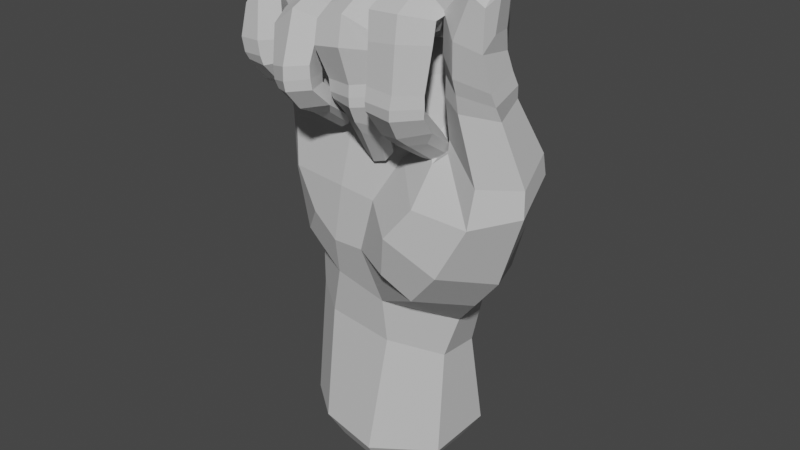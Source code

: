 # Source: Handshape_1.blend  (saved by Blender 3.6.11; exported with 4.5.12 LTS)
import bpy
from mathutils import Matrix  # noqa: F401  (used for matrix-valued properties, if any)

bpy.ops.wm.read_factory_settings(use_empty=True)
scene = bpy.context.scene
scene.name = 'Scene'

# ---- collections
col_a = bpy.data.collections.new('A/Å'); scene.collection.children.link(col_a)

# ---- materials (node trees are filled in below, after node groups)
mat_material__46_001 = bpy.data.materials.new('Material #46.001')
mat_material__46_001.alpha_threshold = 0.0
mat_material__46_001.use_transparent_shadow = False
mat_material__46_001.diffuse_color = (0.6038, 0.6038, 0.6038, 1.0)
mat_material__46_001.specular_color = (0.9, 0.9, 0.9)
mat_material__46_001.roughness = 0.5
mat_material__46_001.specular_intensity = 0.0

# ---- material node trees

# ---- world
world_world = bpy.data.worlds.new('World'); scene.world = world_world
world_world.use_nodes = True; world_world.node_tree.nodes.clear()
_N = world_world.node_tree.nodes; _L = world_world.node_tree.links
n0 = _N.new('ShaderNodeOutputWorld'); n0.name = 'World Output'; n0.location = (300, 300)
n1 = _N.new('ShaderNodeBackground'); n1.name = 'Background'; n1.location = (10, 300)
n1.inputs[0].default_value = (0.05088, 0.05088, 0.05088, 1.0)
_L.new(n1.outputs[0], n0.inputs[0])
n0.is_active_output = True
world_world.color = (0.05088, 0.05088, 0.05088)
world_world.use_sun_shadow = False
world_world.sun_shadow_jitter_overblur = 0.0

# ---- meshes
me_untitled_001 = bpy.data.meshes.new('Untitled.001')
me_untitled_001.from_pydata([(10.95, 8.197, 50.63), (2.758, 7.141, 69.89), (10.83, 5.973, 70.62), (2.529, 8.645, 50.05), (-5.635, 7.73, 48.61), (-5.044, 5.606, 67.97), (-14.76, 3.671, 63.09), (-13.69, 3.736, 46.33), (15.62, 0.8862, 56.32), (3.933, 9.567, 38.05), (-4.983, 8.619, 36.82), (-13.59, 4.378, 37.24), (24.03, -0.6625, 55.59), (13.43, -4.159, 59.95), (14.88, 1.789, 68.67), (14.15, -4.011, 72.19), (12.67, -11.49, 79.94), (16.29, -11.24, 76.96), (13.31, -11.25, 73.88), (17.87, -0.5236, 58.39), (14.36, -4.268, 60.83), (14.88, -8.739, 58.53), (18.04, -1.203, 61.47), (14.9, -4.61, 62.18), (15.15, -8.876, 60.55), (7.437, -1.277, 77.97), (8.74, -11.83, 79.63), (13.24, -16.41, 77.49), (16.51, -13.56, 76.71), (13.66, -11.1, 75.72), (9.019, -16.42, 77.32), (13.39, -17.06, 74.17), (16.29, -13.83, 73.82), (13.14, -10.84, 73.51), (9.145, -16.78, 73.64), (8.534, -13.3, 73.31), (13.09, -17.27, 68.12), (15.61, -14.38, 67.8), (12.77, -11.72, 68.0), (9.014, -17.05, 68.31), (8.611, -13.18, 68.39), (12.91, -17.52, 66.27), (15.65, -14.38, 66.23), (12.65, -11.9, 66.6), (8.958, -17.28, 66.39), (8.459, -13.46, 66.75), (12.67, -17.29, 64.72), (15.65, -14.49, 64.94), (12.83, -12.06, 65.37), (8.629, -16.83, 64.99), (8.448, -13.68, 65.31), (12.45, -15.65, 62.04), (15.26, -12.33, 62.47), (13.34, -10.62, 63.72), (8.644, -13.92, 61.05), (8.499, -11.43, 63.05), (14.89, -8.431, 59.76), (12.64, -6.939, 60.24), (9.607, -7.824, 59.37), (23.88, -1.145, 58.63), (25.75, -7.751, 56.37), (21.04, -11.42, 56.49), (22.33, -5.183, 66.53), (17.17, -4.148, 67.98), (15.25, -6.995, 66.71), (15.82, -10.72, 66.77), (23.58, -10.13, 65.33), (18.95, -12.37, 65.85), (11.81, 3.612, 77.28), (15.97, 0.4552, 73.52), (7.299, 4.28, 74.27), (5.93, 4.741, 73.83), (-0.8842, 5.212, 73.3), (-2.568, 5.194, 72.03), (-9.034, 4.336, 68.86), (-10.62, 4.371, 68.51), (-18.7, 0.3644, 61.68), (-17.99, 0.7534, 46.3), (7.384, -2.633, 75.05), (9.143, -9.599, 57.99), (12.53, -7.898, 56.45), (13.85, -3.805, 67.9), (14.16, -11.87, 60.67), (12.27, -13.38, 60.39), (10.15, -12.83, 59.72), (10.51, -8.4, 56.71), (14.25, -7.858, 58.06), (10.8, 7.141, 61.97), (-17.82, 0.1789, 54.73), (-14.19, 3.546, 55.7), (-5.836, 6.733, 58.04), (2.652, 8.192, 60.59), (-18.23, -3.131, 61.52), (10.26, -4.355, 73.73), (-6.2, -4.239, 73.23), (7.837, -4.0, 78.01), (12.09, -2.13, 78.59), (16.07, -1.913, 74.94), (14.06, -4.471, 71.74), (11.0, -6.391, 59.94), (10.76, -9.886, 64.37), (10.21, -12.1, 65.35), (10.26, -11.84, 66.58), (10.08, -11.89, 68.19), (10.04, -10.86, 72.99), (10.06, -11.36, 75.55), (9.626, -11.81, 74.18), (11.9, -7.67, 57.39), (7.852, -11.7, 76.17), (8.209, -13.21, 76.57), (10.03, -5.338, 72.26), (7.844, -5.032, 74.35), (7.148, -2.375, 78.29), (7.498, -11.97, 74.74), (3.517, -12.61, 76.87), (3.124, -2.716, 80.94), (6.439, -1.899, 75.2), (6.123, -9.795, 71.12), (-0.5552, -12.67, 75.58), (-1.114, -1.917, 79.51), (-1.488, 1.564, 79.09), (-0.541, -1.414, 76.11), (-0.7588, -1.363, 76.59), (7.752, -14.23, 73.76), (3.891, -15.47, 75.6), (5.611, -11.01, 72.55), (-0.1561, -15.42, 74.25), (0.1177, -10.58, 71.85), (7.51, -13.65, 71.34), (4.199, -16.52, 71.79), (5.375, -10.15, 70.82), (-0.1204, -16.09, 71.1), (7.577, -12.07, 66.95), (4.292, -14.9, 66.7), (5.169, -9.201, 67.28), (0.2782, -14.13, 66.48), (-0.05077, -11.9, 70.54), (0.5295, -10.46, 67.14), (7.491, -12.23, 65.33), (4.25, -14.94, 65.04), (4.961, -9.368, 65.82), (0.3843, -14.05, 64.76), (0.5585, -10.32, 65.57), (7.568, -12.31, 63.93), (4.117, -14.71, 63.68), (5.309, -9.381, 64.46), (0.2441, -13.41, 63.62), (0.7346, -10.25, 64.24), (7.279, -10.95, 60.39), (3.671, -13.27, 61.25), (6.032, -8.772, 60.97), (0.2473, -11.17, 60.95), (0.9606, -8.733, 61.59), (4.455, -6.469, 56.99), (5.943, -8.526, 56.23), (0.0838, -8.335, 56.84), (1.202, -6.645, 57.36), (2.935, -5.588, 56.93), (3.87, -7.347, 61.73), (2.769, -9.013, 64.48), (2.634, -9.007, 65.75), (2.504, -8.959, 67.27), (1.71, -10.34, 70.12), (2.035, -11.16, 71.91), (0.0944, -12.39, 71.96), (2.436, -9.89, 70.51), (2.851, -0.7236, 74.63), (2.704, -8.426, 54.87), (1.222, -10.93, 59.17), (3.33, -11.73, 59.36), (5.518, -10.86, 58.67), (0.9977, -8.283, 55.01), (2.547, -8.444, 53.97), (4.538, -8.418, 54.62), (2.583, 4.194, 78.67), (7.021, 0.4055, 79.01), (6.145, -1.863, 76.34), (3.324, -3.529, 75.25), (-3.124, -0.4206, 79.69), (-1.94, -8.774, 75.74), (-5.983, -9.043, 76.09), (-6.934, 1.228, 79.96), (-3.257, -0.4585, 75.74), (-2.268, -6.881, 71.21), (-9.398, -9.212, 74.19), (-10.45, 1.056, 78.1), (-10.58, 2.416, 75.67), (-9.391, -2.073, 75.94), (-9.628, -2.17, 74.65), (-1.597, -10.96, 74.7), (-5.528, -11.82, 75.31), (-1.995, -9.397, 70.78), (-9.008, -11.99, 73.25), (-8.14, -7.535, 71.35), (-1.273, -13.67, 73.55), (-5.126, -14.54, 74.45), (-1.788, -11.72, 70.15), (-8.481, -14.5, 71.86), (-7.576, -10.05, 70.58), (-0.8402, -16.32, 68.47), (-4.422, -17.37, 67.78), (-2.033, -12.74, 67.7), (-7.87, -15.73, 66.78), (-7.001, -11.67, 70.38), (-6.411, -12.33, 66.87), (-0.6654, -16.43, 66.76), (-4.24, -17.6, 65.92), (-1.981, -12.93, 66.44), (-7.57, -15.89, 65.01), (-6.418, -12.59, 65.5), (-0.4524, -16.36, 65.34), (-4.046, -17.48, 64.55), (-1.756, -13.13, 65.27), (-7.257, -15.53, 63.76), (-6.034, -12.9, 64.39), (-0.2316, -13.56, 62.64), (-3.676, -15.43, 61.85), (-1.413, -11.84, 64.06), (-6.737, -13.36, 61.63), (-6.136, -11.66, 63.47), (-1.988, -8.273, 61.17), (-0.401, -9.763, 60.05), (-6.015, -9.411, 59.27), (-5.189, -8.303, 60.62), (-3.373, -7.419, 61.14), (-3.536, -10.78, 64.65), (-3.937, -12.26, 64.86), (-4.104, -11.96, 65.86), (-4.3, -11.7, 67.13), (-4.495, -10.74, 69.85), (-4.794, -9.382, 69.75), (-4.976, -6.743, 70.35), (-6.184, -2.823, 75.58), (-3.105, -8.456, 58.56), (-5.414, -12.34, 60.44), (-3.534, -13.18, 60.75), (-1.453, -12.32, 61.02), (-4.779, -8.706, 57.99), (-2.944, -8.57, 57.47), (-1.303, -8.943, 58.46), (-6.671, 4.961, 76.18), (-2.7, 1.679, 78.5), (-2.99, -1.392, 76.0), (-13.32, -1.207, 77.12), (-12.29, -5.933, 76.12), (-15.96, -6.301, 75.21), (-16.86, -1.305, 75.53), (-12.31, -2.743, 73.39), (-11.41, -5.398, 72.74), (-18.61, -6.41, 72.17), (-19.41, -1.298, 72.45), (-19.52, 0.1013, 70.71), (-17.15, -2.646, 70.64), (-18.28, -2.896, 70.75), (-11.82, -8.213, 75.57), (-15.68, -8.283, 75.11), (-11.14, -7.423, 72.21), (-18.3, -8.562, 72.13), (-11.35, -10.48, 74.99), (-15.18, -10.65, 75.04), (-11.87, -8.376, 71.95), (-17.7, -10.68, 72.02), (-10.28, -11.3, 68.66), (-13.17, -13.27, 68.34), (-12.04, -8.409, 68.45), (-16.73, -12.75, 68.06), (-15.96, -9.511, 70.2), (-16.37, -9.69, 68.24), (-10.1, -10.88, 66.73), (-12.85, -13.23, 66.27), (-12.08, -8.314, 67.09), (-16.35, -12.67, 65.98), (-16.3, -9.598, 66.61), (-9.963, -10.84, 65.63), (-12.62, -12.94, 64.97), (-12.02, -8.518, 65.95), (-16.17, -12.14, 64.9), (-16.22, -9.521, 65.37), (-10.09, -8.588, 64.25), (-12.33, -11.16, 62.84), (-11.87, -7.323, 65.19), (-15.4, -9.931, 61.68), (-15.92, -8.288, 63.43), (-12.08, -4.233, 62.5), (-10.24, -5.207, 61.86), (-14.67, -6.247, 59.58), (-14.65, -5.068, 60.94), (-13.63, -3.848, 61.77), (-14.28, -6.883, 65.1), (-14.36, -8.356, 65.68), (-14.42, -8.19, 66.69), (-14.41, -8.172, 68.01), (-14.18, -8.162, 71.05), (-13.58, -7.764, 70.51), (-16.81, -7.905, 70.14), (-13.81, -5.359, 70.76), (-16.88, -5.736, 70.06), (-13.86, -3.098, 70.82), (-12.35, -4.674, 59.67), (-13.99, -8.721, 60.88), (-12.3, -9.069, 61.77), (-10.81, -7.849, 62.54), (-13.37, -5.288, 58.8), (-11.85, -4.72, 58.79), (-10.69, -4.667, 60.16), (-16.42, 3.247, 72.15), (-12.0, 1.764, 75.62), (-12.07, -2.934, 73.87), (-14.99, -5.654, 70.56), (-4.584, -6.287, 64.89), (-14.91, -5.802, 63.56), (-17.34, -3.104, 54.19), (-2.806, -6.891, 56.47), (-13.76, -6.124, 55.64), (25.82, -7.781, 52.59), (21.13, -5.621, 40.93), (20.87, -12.64, 51.31), (-16.89, -3.325, 45.95), (2.823, -9.092, 48.58), (12.53, -13.01, 51.7), (-4.213, -9.125, 40.3), (4.27, -9.007, 33.58), (-12.11, 4.211, 26.34), (-5.697, -6.853, 33.8), (11.14, -3.633, 24.84), (4.425, 7.841, 22.99), (-4.894, 7.999, 24.33), (-13.42, 5.019, 7.698), (-6.782, 9.495, 8.393), (4.687, 9.917, 8.593), (11.5, 5.464, 9.156), (11.05, -4.528, 8.259), (2.283, -10.07, 7.819), (-7.66, -8.246, 8.236), (16.81, -13.48, 43.53), (4.1, -6.104, 65.72), (8.93, -6.219, 66.44), (6.419, -7.139, 55.21), (10.9, -6.638, 58.69), (10.58, 3.709, 23.74), (15.94, 5.436, 38.78), (19.97, 1.775, 46.03), (14.72, 1.874, 60.53), (23.15, -6.466, 68.71), (23.59, -11.42, 67.46), (18.57, -12.34, 68.07), (18.24, -3.709, 69.96), (15.32, -6.381, 69.92), (22.89, -7.303, 70.65), (23.31, -12.08, 69.22), (18.47, -12.97, 70.18), (18.36, -3.992, 71.67), (15.3, -7.067, 71.69), (22.43, -7.924, 73.15), (22.69, -13.12, 73.92), (18.81, -13.54, 74.81), (19.53, -4.881, 76.31), (16.61, -7.664, 76.43), (22.88, -13.21, 79.25), (20.82, -13.2, 80.35), (19.02, -8.116, 81.14), (20.39, -6.864, 81.26), (16.03, -11.55, 77.28), (19.82, -10.9, 81.96), (15.36, -10.78, 71.95), (15.61, -10.43, 69.42), (22.29, -9.735, 81.68), (21.35, -6.096, 77.22), (22.73, -8.647, 75.95), (23.13, -11.44, 75.92), (22.12, -7.492, 82.08), (23.79, -9.541, 81.97), (24.02, -11.84, 80.75), (11.2, 5.378, 30.47), (11.37, 7.817, 37.82), (3.88, -7.593, 26.3), (-13.46, 4.22, 31.97), (-5.171, 7.693, 30.61), (4.222, 8.07, 29.96), (-16.41, 0.186, 38.19), (13.12, -4.351, 62.85), (13.02, -9.527, 56.87), (8.706, -13.99, 46.76), (0.933, -9.504, 40.69), (7.455, -12.92, 40.57), (17.05, 5.411, 47.91), (-12.86, -5.307, 37.93), (-3.557, -8.267, 48.57), (16.71, -4.495, 35.49), (11.3, -11.36, 37.26), (18.48, 1.241, 39.96), (13.14, -3.059, 31.24), (-6.601, -7.177, 27.21), (-14.21, -1.023, 32.73), (-9.499, -7.531, 42.55), (-12.99, -6.986, 48.53), (-13.28, -1.963, 27.22), (-13.99, -3.298, 8.107), (-10.53, 4.029, 3.842), (-10.98, -2.44, 4.16), (-5.372, 7.51, 4.383), (3.547, 7.838, 4.538), (8.842, 4.374, 4.976), (8.498, -3.396, 4.279), (1.677, -7.704, 3.936), (-6.055, -6.288, 4.26)], [], [(1, 2, 87, 91), (91, 90, 5, 1), (90, 89, 6, 5), (5, 6, 75, 74), (8, 342, 380, 13), (0, 374, 9, 3), (3, 9, 10, 4), (4, 10, 11, 7), (8, 19, 12, 341), (17, 97, 96, 16), (18, 98, 97, 17), (13, 20, 19, 8), (19, 22, 59, 12), (20, 23, 22, 19), (21, 24, 23, 20), (59, 60, 314, 12), (60, 61, 316, 314), (96, 95, 26, 16), (95, 25, 78, 111), (16, 27, 28, 17), (17, 28, 29, 18), (26, 30, 27, 16), (108, 109, 30, 26), (27, 31, 32, 28), (28, 32, 33, 29), (30, 34, 31, 27), (109, 35, 34, 30), (31, 36, 37, 32), (32, 37, 38, 33), (34, 39, 36, 31), (35, 40, 39, 34), (373, 374, 340, 391), (378, 325, 326, 377), (377, 326, 322, 376), (12, 314, 315, 341), (36, 41, 42, 37), (37, 42, 43, 38), (39, 44, 41, 36), (40, 45, 44, 39), (41, 46, 47, 42), (42, 47, 48, 43), (44, 49, 46, 41), (45, 50, 49, 44), (46, 51, 52, 47), (47, 52, 53, 48), (49, 54, 51, 46), (50, 55, 54, 49), (52, 56, 57, 53), (55, 58, 79, 54), (61, 24, 21, 316), (22, 63, 62, 59), (23, 64, 63, 22), (24, 65, 64, 23), (59, 62, 66, 60), (60, 66, 67, 61), (61, 67, 65, 24), (2, 70, 25, 68), (2, 68, 69, 14), (1, 71, 70, 2), (70, 71, 175, 25), (174, 175, 71, 1), (1, 72, 120, 174), (73, 72, 1, 5), (240, 241, 73, 5), (72, 73, 241, 120), (5, 74, 186, 240), (74, 75, 306, 186), (75, 6, 305, 306), (89, 88, 76, 6), (6, 76, 251, 305), (176, 78, 25, 175), (58, 55, 100, 99), (100, 55, 50, 101), (101, 50, 45, 102), (102, 45, 40, 103), (103, 40, 35, 104), (104, 35, 109, 105), (105, 109, 108, 106), (108, 111, 110, 106), (57, 56, 107, 99), (84, 83, 51, 54), (82, 52, 51, 83), (85, 79, 107, 80), (86, 82, 83, 80), (80, 83, 84, 85), (84, 54, 79, 85), (82, 86, 56, 52), (78, 176, 177, 93), (241, 242, 122, 120), (88, 89, 7, 77), (89, 90, 4, 7), (90, 91, 3, 4), (88, 311, 92, 76), (76, 92, 253, 251), (77, 317, 311, 88), (307, 188, 186, 306), (69, 15, 81, 14), (15, 93, 336, 81), (93, 177, 335, 336), (177, 122, 242, 94), (95, 96, 68, 25), (96, 97, 69, 68), (69, 97, 98, 15), (57, 99, 100, 53), (53, 100, 101, 48), (48, 101, 102, 43), (43, 102, 103, 38), (38, 103, 104, 33), (33, 104, 105, 29), (29, 105, 106, 18), (106, 110, 98, 18), (58, 99, 107, 79), (86, 80, 107, 56), (95, 111, 108, 26), (15, 98, 110, 93), (93, 110, 111, 78), (113, 112, 115, 114), (117, 116, 112, 113), (115, 119, 118, 114), (119, 120, 122, 121), (114, 124, 123, 113), (113, 123, 125, 117), (118, 126, 124, 114), (127, 164, 126, 118), (124, 129, 128, 123), (123, 128, 130, 125), (126, 131, 129, 124), (164, 136, 131, 126), (129, 133, 132, 128), (128, 132, 134, 130), (131, 135, 133, 129), (136, 137, 135, 131), (133, 139, 138, 132), (132, 138, 140, 134), (135, 141, 139, 133), (137, 142, 141, 135), (139, 144, 143, 138), (138, 143, 145, 140), (141, 146, 144, 139), (142, 147, 146, 141), (144, 149, 148, 143), (143, 148, 150, 145), (146, 151, 149, 144), (147, 152, 151, 146), (148, 154, 153, 150), (152, 156, 155, 151), (156, 152, 158, 157), (158, 152, 147, 159), (159, 147, 142, 160), (160, 142, 137, 161), (161, 137, 136, 162), (162, 136, 164, 163), (163, 164, 127, 165), (127, 121, 166, 165), (153, 154, 167, 157), (168, 169, 149, 151), (170, 148, 149, 169), (171, 155, 167, 172), (173, 170, 169, 172), (172, 169, 168, 171), (168, 151, 155, 171), (170, 173, 154, 148), (119, 115, 174, 120), (115, 112, 175, 174), (175, 112, 116, 176), (153, 157, 158, 150), (150, 158, 159, 145), (145, 159, 160, 140), (140, 160, 161, 134), (134, 161, 162, 130), (130, 162, 163, 125), (125, 163, 165, 117), (165, 166, 116, 117), (156, 157, 167, 155), (173, 172, 167, 154), (119, 121, 127, 118), (176, 116, 166, 177), (177, 166, 121, 122), (179, 178, 181, 180), (183, 182, 178, 179), (181, 185, 184, 180), (185, 186, 188, 187), (180, 190, 189, 179), (179, 189, 191, 183), (184, 192, 190, 180), (193, 198, 192, 184), (190, 195, 194, 189), (189, 194, 196, 191), (192, 197, 195, 190), (198, 203, 197, 192), (195, 200, 199, 194), (194, 199, 201, 196), (197, 202, 200, 195), (203, 204, 202, 197), (200, 206, 205, 199), (199, 205, 207, 201), (202, 208, 206, 200), (204, 209, 208, 202), (206, 211, 210, 205), (205, 210, 212, 207), (208, 213, 211, 206), (209, 214, 213, 208), (211, 216, 215, 210), (210, 215, 217, 212), (213, 218, 216, 211), (214, 219, 218, 213), (215, 221, 220, 217), (219, 223, 222, 218), (223, 219, 225, 224), (225, 219, 214, 226), (226, 214, 209, 227), (227, 209, 204, 228), (228, 204, 203, 229), (229, 203, 198, 230), (230, 198, 193, 231), (193, 187, 232, 231), (220, 221, 233, 224), (234, 235, 216, 218), (236, 215, 216, 235), (237, 222, 233, 238), (239, 236, 235, 238), (238, 235, 234, 237), (234, 218, 222, 237), (236, 239, 221, 215), (185, 181, 240, 186), (181, 178, 241, 240), (241, 178, 182, 242), (220, 224, 225, 217), (217, 225, 226, 212), (212, 226, 227, 207), (207, 227, 228, 201), (201, 228, 229, 196), (196, 229, 230, 191), (191, 230, 231, 183), (231, 232, 182, 183), (223, 224, 233, 222), (239, 238, 233, 221), (185, 187, 193, 184), (242, 182, 232, 94), (94, 232, 187, 188), (244, 243, 246, 245), (248, 247, 243, 244), (246, 250, 249, 245), (250, 251, 253, 252), (245, 255, 254, 244), (244, 254, 256, 248), (249, 257, 255, 245), (296, 294, 257, 249), (255, 259, 258, 254), (254, 258, 260, 256), (257, 261, 259, 255), (294, 266, 261, 257), (259, 263, 262, 258), (258, 262, 264, 260), (261, 265, 263, 259), (266, 267, 265, 261), (263, 269, 268, 262), (262, 268, 270, 264), (265, 271, 269, 263), (267, 272, 271, 265), (269, 274, 273, 268), (268, 273, 275, 270), (271, 276, 274, 269), (272, 277, 276, 271), (274, 279, 278, 273), (273, 278, 280, 275), (276, 281, 279, 274), (277, 282, 281, 276), (278, 284, 283, 280), (282, 286, 285, 281), (286, 282, 288, 287), (288, 282, 277, 289), (289, 277, 272, 290), (290, 272, 267, 291), (291, 267, 266, 292), (292, 266, 294, 293), (293, 294, 296, 295), (296, 252, 297, 295), (283, 284, 298, 287), (299, 300, 279, 281), (301, 278, 279, 300), (302, 285, 298, 303), (304, 301, 300, 303), (303, 300, 299, 302), (299, 281, 285, 302), (301, 304, 284, 278), (250, 246, 305, 251), (246, 243, 306, 305), (306, 243, 247, 307), (283, 287, 288, 280), (280, 288, 289, 275), (275, 289, 290, 270), (270, 290, 291, 264), (264, 291, 292, 260), (260, 292, 293, 256), (256, 293, 295, 248), (295, 297, 247, 248), (286, 287, 298, 285), (304, 303, 298, 284), (250, 252, 296, 249), (307, 247, 297, 308), (308, 297, 252, 253), (307, 308, 94, 188), (94, 309, 335, 177), (308, 310, 309, 94), (310, 308, 253, 92), (338, 381, 13, 380), (310, 313, 312, 309), (92, 311, 313, 310), (381, 319, 316, 21), (319, 381, 338, 337), (320, 383, 318, 387), (334, 389, 388, 315), (318, 382, 319, 337), (376, 322, 396, 393), (333, 392, 396, 397), (322, 326, 328, 327), (326, 325, 329, 328), (325, 339, 330, 329), (339, 324, 331, 330), (324, 375, 332, 331), (375, 392, 333, 332), (335, 337, 338, 336), (335, 309, 312, 337), (380, 81, 336, 338), (87, 0, 3, 91), (385, 0, 87, 342), (342, 87, 2, 14), (324, 339, 373, 391), (62, 343, 344, 66), (66, 344, 345, 67), (63, 346, 343, 62), (64, 347, 346, 63), (343, 348, 349, 344), (344, 349, 350, 345), (346, 351, 348, 343), (347, 352, 351, 346), (348, 353, 354, 349), (349, 354, 355, 350), (351, 356, 353, 348), (352, 357, 356, 351), (354, 358, 359, 355), (357, 360, 361, 356), (360, 357, 362, 363), (362, 357, 352, 364), (364, 352, 347, 365), (365, 347, 64, 65), (359, 358, 366, 363), (367, 368, 353, 356), (369, 354, 353, 368), (370, 361, 366, 371), (372, 369, 368, 371), (371, 368, 367, 370), (367, 356, 361, 370), (369, 372, 358, 354), (359, 363, 362, 355), (355, 362, 364, 350), (350, 364, 365, 345), (345, 365, 65, 67), (360, 363, 366, 361), (372, 371, 366, 358), (325, 378, 373, 339), (0, 385, 340, 374), (324, 391, 321, 375), (323, 386, 379, 393), (376, 11, 10, 377), (377, 10, 9, 378), (378, 9, 374, 373), (77, 7, 11, 379), (13, 381, 21, 20), (342, 14, 81, 380), (318, 383, 384, 382), (8, 341, 385, 342), (317, 386, 394, 395), (383, 321, 389, 384), (385, 341, 390, 340), (317, 77, 379, 386), (318, 337, 312, 387), (387, 312, 313, 395), (395, 313, 311, 317), (319, 382, 334, 316), (382, 384, 389, 334), (315, 314, 316, 334), (389, 321, 391, 388), (390, 341, 315, 388), (390, 388, 391, 340), (379, 11, 376, 393), (323, 321, 383, 320), (375, 321, 323, 392), (386, 323, 320, 394), (394, 320, 387, 395), (392, 323, 393, 396), (396, 322, 327, 397), (333, 397, 399, 405), (398, 400, 401, 402, 403, 404, 405, 399), (328, 329, 401, 400), (327, 328, 400, 398), (331, 332, 404, 403), (397, 327, 398, 399), (330, 331, 403, 402), (329, 330, 402, 401), (332, 333, 405, 404)])
_uv = me_untitled_001.uv_layers.new(name='UVChannel_1')
_uv.uv.foreach_set('vector', [0.0, 1.0, 1.0, 1.0, 1.0, 0.4928, 0.0, 0.5248, 0.0, 0.5248, 0.0, 0.5291, 0.0, 1.0, 0.0, 1.0, 0.0, 0.5291, 0.0, 0.5236, 0.0, 1.0, 0.0, 1.0, 0.0, 1.0, 0.0, 1.0, 0.0, 1.0, 0.0, 1.0, 1.0, 0.0, 1.0, 0.2045, 1.0, 0.09277, 1.0, 0.0, 1.0, 0.0, 0.4336, 0.0, 0.0, 0.0, 0.0, 0.0, 0.0, 0.0, 0.0, 0.0, 0.0, 0.0, 0.0, 0.0, 0.0, 0.0, 0.0, 0.0, 0.0, 0.0, 0.0, 0.0, 1.0, 0.0, 1.0, 0.0, 1.0, 0.0, 1.0, 0.0, 1.0, 1.0, 1.0, 1.0, 1.0, 1.0, 1.0, 1.0, 1.0, 1.0, 1.0, 1.0, 1.0, 1.0, 1.0, 1.0, 1.0, 0.0, 1.0, 0.0, 1.0, 0.0, 1.0, 0.0, 1.0, 0.0, 1.0, 0.0, 1.0, 0.0, 1.0, 0.0, 1.0, 0.0, 1.0, 0.0, 1.0, 0.0, 1.0, 0.0, 1.0, 0.0, 1.0, 0.0, 1.0, 0.0, 1.0, 0.0, 1.0, 0.0, 1.0, 0.0, 1.0, 0.0, 1.0, 0.0, 1.0, 0.0, 1.0, 0.0, 1.0, 0.0, 1.0, 0.0, 1.0, 1.0, 1.0, 1.0, 1.0, 1.0, 1.0, 1.0, 1.0, 1.0, 1.0, 1.0, 1.0, 1.0, 1.0, 1.0, 1.0, 1.0, 1.0, 1.0, 1.0, 1.0, 1.0, 1.0, 1.0, 1.0, 1.0, 1.0, 1.0, 1.0, 1.0, 1.0, 1.0, 1.0, 1.0, 1.0, 1.0, 1.0, 1.0, 1.0, 1.0, 1.0, 1.0, 1.0, 1.0, 1.0, 1.0, 1.0, 1.0, 1.0, 1.0, 1.0, 1.0, 1.0, 1.0, 1.0, 1.0, 1.0, 1.0, 1.0, 1.0, 1.0, 1.0, 1.0, 1.0, 1.0, 1.0, 1.0, 1.0, 1.0, 1.0, 1.0, 1.0, 1.0, 1.0, 1.0, 1.0, 1.0, 1.0, 1.0, 1.0, 1.0, 1.0, 1.0, 1.0, 1.0, 1.0, 1.0, 1.0, 1.0, 1.0, 1.0, 1.0, 1.0, 1.0, 1.0, 1.0, 1.0, 1.0, 1.0, 1.0, 1.0, 1.0, 1.0, 1.0, 1.0, 1.0, 1.0, 1.0, 1.0, 1.0, 1.0, 0.3949, 0.0, 0.4336, 0.0, 1.0, 0.0, 1.0, 0.0, 0.0, 0.0, 0.0, 0.0, 0.0, 0.0, 0.0, 0.0, 0.0, 0.0, 0.0, 0.0, 0.0, 0.0, 0.0, 0.0, 1.0, 0.0, 1.0, 0.0, 1.0, 0.0, 1.0, 0.0, 1.0, 1.0, 1.0, 1.0, 1.0, 1.0, 1.0, 1.0, 1.0, 1.0, 1.0, 1.0, 1.0, 1.0, 1.0, 1.0, 1.0, 1.0, 1.0, 1.0, 1.0, 1.0, 1.0, 1.0, 1.0, 1.0, 1.0, 1.0, 1.0, 1.0, 1.0, 1.0, 1.0, 1.0, 1.0, 1.0, 1.0, 1.0, 1.0, 1.0, 1.0, 1.0, 1.0, 1.0, 1.0, 1.0, 1.0, 1.0, 1.0, 1.0, 1.0, 1.0, 1.0, 1.0, 1.0, 1.0, 1.0, 1.0, 1.0, 1.0, 1.0, 1.0, 1.0, 1.0, 1.0, 1.0, 1.0, 1.0, 1.0, 1.0, 1.0, 1.0, 1.0, 1.0, 1.0, 1.0, 1.0, 1.0, 1.0, 1.0, 1.0, 1.0, 1.0, 1.0, 1.0, 1.0, 1.0, 1.0, 1.0, 1.0, 1.0, 1.0, 1.0, 1.0, 1.0, 1.0, 1.0, 1.0, 1.0, 1.0, 1.0, 1.0, 1.0, 1.0, 1.0, 1.0, 1.0, 1.0, 1.0, 1.0, 1.0, 1.0, 1.0, 0.0, 1.0, 0.0, 1.0, 0.0, 1.0, 0.0, 1.0, 0.0, 1.0, 0.0, 1.0, 0.0, 1.0, 0.0, 1.0, 0.0, 1.0, 0.0, 1.0, 0.0, 1.0, 0.0, 1.0, 0.0, 1.0, 0.0, 1.0, 0.0, 1.0, 0.0, 1.0, 0.0, 1.0, 0.0, 1.0, 0.0, 1.0, 0.0, 1.0, 0.0, 1.0, 0.0, 1.0, 0.0, 1.0, 0.0, 1.0, 0.0, 1.0, 0.0, 1.0, 0.0, 1.0, 0.0, 1.0, 1.0, 0.6227, 1.0, 0.6197, 1.0, 1.0, 1.0, 1.0, 1.0, 1.0, 1.0, 1.0, 1.0, 1.0, 1.0, 0.0, 1.0, 0.216, 1.0, 0.6227, 1.0, 1.0, 1.0, 0.6227, 1.0, 0.216, 1.0, 0.3966, 1.0, 0.6197, 1.0, 0.0, 1.0, 0.3966, 1.0, 0.216, 1.0, 0.0, 1.0, 0.0, 1.0, 0.0, 1.0, 1.0, 1.0, 0.0, 1.0, 0.0, 1.0, 0.0, 1.0, 0.0, 1.0, 0.0, 1.0, 0.0, 1.0, 0.0, 1.0, 0.0, 1.0, 0.0, 1.0, 0.0, 1.0, 0.0, 1.0, 0.0, 1.0, 1.0, 1.0, 0.0, 1.0, 0.0, 1.0, 0.0, 1.0, 0.0, 1.0, 0.0, 1.0, 0.0, 1.0, 0.0, 1.0, 0.0, 1.0, 0.0, 1.0, 0.0, 1.0, 0.0, 1.0, 0.0, 1.0, 0.0, 0.5236, 0.0, 0.5339, 0.0, 1.0, 0.0, 1.0, 0.0, 1.0, 0.0, 1.0, 0.0, 1.0, 0.0, 1.0, 1.0, 1.0, 1.0, 1.0, 1.0, 1.0, 1.0, 1.0, 1.0, 1.0, 1.0, 1.0, 1.0, 1.0, 1.0, 1.0, 1.0, 1.0, 1.0, 1.0, 1.0, 1.0, 1.0, 1.0, 1.0, 1.0, 1.0, 1.0, 1.0, 1.0, 1.0, 1.0, 1.0, 1.0, 1.0, 1.0, 1.0, 1.0, 1.0, 1.0, 1.0, 1.0, 1.0, 1.0, 1.0, 1.0, 1.0, 1.0, 1.0, 1.0, 1.0, 1.0, 1.0, 1.0, 1.0, 1.0, 1.0, 1.0, 1.0, 1.0, 1.0, 1.0, 1.0, 1.0, 1.0, 1.0, 1.0, 1.0, 1.0, 1.0, 1.0, 1.0, 1.0, 1.0, 1.0, 1.0, 1.0, 1.0, 1.0, 1.0, 1.0, 1.0, 1.0, 1.0, 1.0, 1.0, 1.0, 1.0, 1.0, 1.0, 1.0, 1.0, 1.0, 1.0, 1.0, 1.0, 1.0, 1.0, 1.0, 1.0, 1.0, 1.0, 1.0, 1.0, 1.0, 1.0, 1.0, 1.0, 1.0, 1.0, 1.0, 1.0, 1.0, 1.0, 1.0, 1.0, 1.0, 1.0, 1.0, 1.0, 1.0, 1.0, 1.0, 1.0, 1.0, 1.0, 1.0, 1.0, 1.0, 1.0, 1.0, 1.0, 1.0, 1.0, 1.0, 1.0, 1.0, 0.0, 1.0, 1.0, 1.0, 0.379, 1.0, 0.0, 1.0, 1.0, 0.0, 1.0, 1.0, 1.0, 1.0, 1.0, 0.0, 0.5339, 0.0, 0.5236, 0.0, 0.0, 0.0, 0.0, 0.0, 0.5236, 0.0, 0.5291, 0.0, 0.0, 0.0, 0.0, 0.0, 0.5291, 0.0, 0.5248, 0.0, 0.0, 0.0, 0.0, 0.0, 0.5339, 0.0, 0.5339, 0.0, 1.0, 0.0, 1.0, 0.0, 1.0, 0.0, 1.0, 0.0, 1.0, 0.0, 1.0, 0.0, 0.0, 0.0, 0.0, 0.0, 0.5339, 0.0, 0.5339, 1.0, 1.0, 0.0, 1.0, 0.0, 1.0, 1.0, 1.0, 1.0, 1.0, 1.0, 1.0, 1.0, 1.0, 1.0, 1.0, 1.0, 1.0, 1.0, 1.0, 1.0, 1.0, 1.0, 1.0, 1.0, 0.0, 1.0, 0.379, 1.0, 0.1931, 1.0, 0.0, 1.0, 1.0, 1.0, 1.0, 0.0, 1.0, 1.0, 1.0, 1.0, 1.0, 1.0, 1.0, 1.0, 1.0, 1.0, 1.0, 1.0, 1.0, 1.0, 1.0, 1.0, 1.0, 1.0, 1.0, 1.0, 1.0, 1.0, 1.0, 1.0, 1.0, 1.0, 1.0, 1.0, 1.0, 1.0, 1.0, 1.0, 1.0, 1.0, 1.0, 1.0, 1.0, 1.0, 1.0, 1.0, 1.0, 1.0, 1.0, 1.0, 1.0, 1.0, 1.0, 1.0, 1.0, 1.0, 1.0, 1.0, 1.0, 1.0, 1.0, 1.0, 1.0, 1.0, 1.0, 1.0, 1.0, 1.0, 1.0, 1.0, 1.0, 1.0, 1.0, 1.0, 1.0, 1.0, 1.0, 1.0, 1.0, 1.0, 1.0, 1.0, 1.0, 1.0, 1.0, 1.0, 1.0, 1.0, 1.0, 1.0, 1.0, 1.0, 1.0, 1.0, 1.0, 1.0, 1.0, 1.0, 1.0, 1.0, 1.0, 1.0, 1.0, 1.0, 1.0, 1.0, 1.0, 1.0, 1.0, 1.0, 1.0, 1.0, 1.0, 1.0, 1.0, 1.0, 1.0, 1.0, 1.0, 1.0, 1.0, 1.0, 1.0, 1.0, 1.0, 1.0, 1.0, 1.0, 1.0, 1.0, 1.0, 1.0, 1.0, 1.0, 1.0, 1.0, 1.0, 1.0, 1.0, 1.0, 1.0, 1.0, 1.0, 1.0, 1.0, 1.0, 1.0, 1.0, 1.0, 1.0, 1.0, 1.0, 1.0, 1.0, 1.0, 1.0, 1.0, 1.0, 1.0, 1.0, 1.0, 1.0, 1.0, 1.0, 1.0, 1.0, 1.0, 1.0, 1.0, 1.0, 1.0, 1.0, 1.0, 1.0, 1.0, 1.0, 1.0, 1.0, 1.0, 1.0, 1.0, 1.0, 1.0, 1.0, 1.0, 1.0, 1.0, 1.0, 1.0, 1.0, 1.0, 1.0, 1.0, 1.0, 1.0, 1.0, 1.0, 1.0, 1.0, 1.0, 1.0, 1.0, 1.0, 1.0, 1.0, 1.0, 1.0, 1.0, 1.0, 1.0, 1.0, 1.0, 1.0, 1.0, 1.0, 1.0, 1.0, 1.0, 1.0, 1.0, 1.0, 1.0, 1.0, 1.0, 1.0, 1.0, 1.0, 1.0, 1.0, 1.0, 1.0, 1.0, 1.0, 1.0, 1.0, 1.0, 1.0, 1.0, 1.0, 1.0, 1.0, 1.0, 1.0, 1.0, 1.0, 1.0, 1.0, 1.0, 1.0, 1.0, 1.0, 1.0, 1.0, 1.0, 1.0, 1.0, 1.0, 1.0, 1.0, 1.0, 1.0, 1.0, 1.0, 1.0, 1.0, 1.0, 1.0, 1.0, 1.0, 1.0, 1.0, 1.0, 1.0, 1.0, 1.0, 1.0, 1.0, 1.0, 1.0, 1.0, 1.0, 1.0, 1.0, 1.0, 1.0, 1.0, 1.0, 1.0, 1.0, 1.0, 1.0, 1.0, 1.0, 1.0, 1.0, 1.0, 1.0, 1.0, 1.0, 1.0, 1.0, 1.0, 1.0, 1.0, 1.0, 1.0, 1.0, 1.0, 1.0, 1.0, 1.0, 1.0, 1.0, 1.0, 1.0, 1.0, 1.0, 1.0, 1.0, 1.0, 1.0, 1.0, 1.0, 1.0, 1.0, 1.0, 1.0, 1.0, 1.0, 1.0, 1.0, 1.0, 1.0, 1.0, 1.0, 1.0, 1.0, 1.0, 1.0, 1.0, 1.0, 1.0, 1.0, 1.0, 1.0, 1.0, 1.0, 1.0, 1.0, 1.0, 1.0, 1.0, 1.0, 1.0, 1.0, 1.0, 1.0, 1.0, 1.0, 1.0, 1.0, 1.0, 1.0, 1.0, 1.0, 1.0, 1.0, 1.0, 1.0, 1.0, 1.0, 1.0, 1.0, 1.0, 1.0, 1.0, 1.0, 1.0, 1.0, 1.0, 1.0, 1.0, 1.0, 1.0, 1.0, 1.0, 1.0, 1.0, 1.0, 1.0, 1.0, 1.0, 1.0, 1.0, 1.0, 1.0, 1.0, 1.0, 1.0, 1.0, 1.0, 1.0, 1.0, 1.0, 1.0, 1.0, 1.0, 1.0, 1.0, 1.0, 1.0, 1.0, 1.0, 1.0, 1.0, 1.0, 1.0, 1.0, 1.0, 1.0, 1.0, 1.0, 1.0, 1.0, 1.0, 1.0, 1.0, 1.0, 1.0, 1.0, 1.0, 1.0, 1.0, 1.0, 1.0, 1.0, 1.0, 1.0, 1.0, 1.0, 1.0, 1.0, 1.0, 1.0, 1.0, 1.0, 1.0, 1.0, 1.0, 1.0, 1.0, 1.0, 1.0, 1.0, 1.0, 1.0, 1.0, 1.0, 1.0, 1.0, 1.0, 1.0, 1.0, 1.0, 1.0, 1.0, 1.0, 1.0, 1.0, 1.0, 1.0, 1.0, 1.0, 1.0, 1.0, 1.0, 1.0, 1.0, 1.0, 1.0, 1.0, 1.0, 1.0, 1.0, 1.0, 1.0, 1.0, 1.0, 1.0, 1.0, 1.0, 1.0, 1.0, 1.0, 1.0, 1.0, 1.0, 1.0, 1.0, 1.0, 1.0, 1.0, 1.0, 1.0, 1.0, 1.0, 1.0, 1.0, 1.0, 1.0, 1.0, 1.0, 1.0, 1.0, 1.0, 1.0, 1.0, 1.0, 1.0, 1.0, 1.0, 1.0, 1.0, 1.0, 1.0, 1.0, 1.0, 1.0, 1.0, 1.0, 1.0, 1.0, 1.0, 1.0, 1.0, 1.0, 1.0, 1.0, 1.0, 1.0, 1.0, 1.0, 1.0, 1.0, 1.0, 1.0, 1.0, 1.0, 1.0, 1.0, 1.0, 1.0, 1.0, 1.0, 1.0, 1.0, 1.0, 1.0, 1.0, 1.0, 1.0, 1.0, 1.0, 1.0, 1.0, 1.0, 1.0, 1.0, 1.0, 1.0, 1.0, 1.0, 1.0, 1.0, 1.0, 1.0, 1.0, 1.0, 1.0, 1.0, 1.0, 1.0, 1.0, 1.0, 1.0, 1.0, 1.0, 1.0, 1.0, 1.0, 1.0, 1.0, 1.0, 1.0, 1.0, 1.0, 1.0, 1.0, 1.0, 1.0, 1.0, 1.0, 1.0, 1.0, 1.0, 1.0, 1.0, 1.0, 1.0, 1.0, 1.0, 1.0, 1.0, 1.0, 1.0, 1.0, 1.0, 1.0, 1.0, 1.0, 1.0, 1.0, 1.0, 1.0, 1.0, 1.0, 1.0, 1.0, 1.0, 1.0, 1.0, 1.0, 1.0, 1.0, 1.0, 1.0, 1.0, 1.0, 1.0, 1.0, 1.0, 1.0, 1.0, 1.0, 1.0, 1.0, 1.0, 1.0, 1.0, 1.0, 1.0, 1.0, 1.0, 1.0, 1.0, 1.0, 1.0, 1.0, 1.0, 1.0, 1.0, 1.0, 1.0, 1.0, 1.0, 1.0, 1.0, 1.0, 1.0, 1.0, 1.0, 1.0, 1.0, 1.0, 1.0, 1.0, 1.0, 1.0, 1.0, 1.0, 1.0, 1.0, 1.0, 1.0, 1.0, 1.0, 1.0, 1.0, 1.0, 1.0, 1.0, 1.0, 1.0, 1.0, 1.0, 1.0, 1.0, 1.0, 1.0, 1.0, 1.0, 1.0, 1.0, 1.0, 1.0, 1.0, 1.0, 1.0, 1.0, 1.0, 1.0, 1.0, 1.0, 1.0, 1.0, 1.0, 1.0, 1.0, 1.0, 1.0, 1.0, 1.0, 1.0, 1.0, 1.0, 1.0, 1.0, 1.0, 1.0, 1.0, 1.0, 1.0, 1.0, 1.0, 1.0, 1.0, 1.0, 1.0, 1.0, 1.0, 1.0, 1.0, 1.0, 1.0, 1.0, 1.0, 1.0, 1.0, 1.0, 1.0, 1.0, 1.0, 1.0, 1.0, 1.0, 1.0, 1.0, 1.0, 1.0, 1.0, 1.0, 1.0, 1.0, 1.0, 1.0, 1.0, 1.0, 1.0, 1.0, 1.0, 1.0, 1.0, 1.0, 1.0, 1.0, 1.0, 1.0, 1.0, 1.0, 1.0, 1.0, 1.0, 1.0, 1.0, 1.0, 1.0, 1.0, 1.0, 1.0, 1.0, 1.0, 1.0, 1.0, 1.0, 1.0, 1.0, 1.0, 1.0, 1.0, 1.0, 1.0, 1.0, 1.0, 1.0, 1.0, 1.0, 1.0, 1.0, 1.0, 1.0, 1.0, 1.0, 1.0, 1.0, 1.0, 1.0, 1.0, 1.0, 1.0, 1.0, 1.0, 1.0, 1.0, 1.0, 1.0, 1.0, 1.0, 1.0, 1.0, 1.0, 1.0, 1.0, 1.0, 1.0, 1.0, 1.0, 1.0, 1.0, 1.0, 1.0, 1.0, 1.0, 1.0, 1.0, 1.0, 1.0, 1.0, 1.0, 1.0, 1.0, 1.0, 1.0, 1.0, 1.0, 1.0, 1.0, 1.0, 1.0, 1.0, 1.0, 1.0, 1.0, 1.0, 1.0, 1.0, 1.0, 1.0, 1.0, 1.0, 1.0, 1.0, 1.0, 1.0, 1.0, 1.0, 1.0, 1.0, 1.0, 1.0, 1.0, 1.0, 1.0, 1.0, 1.0, 1.0, 1.0, 1.0, 1.0, 1.0, 1.0, 1.0, 1.0, 1.0, 1.0, 1.0, 1.0, 1.0, 1.0, 1.0, 1.0, 1.0, 1.0, 1.0, 1.0, 1.0, 1.0, 1.0, 1.0, 1.0, 1.0, 1.0, 1.0, 1.0, 1.0, 1.0, 1.0, 1.0, 1.0, 1.0, 1.0, 1.0, 1.0, 1.0, 1.0, 1.0, 1.0, 1.0, 1.0, 1.0, 1.0, 1.0, 1.0, 1.0, 1.0, 1.0, 1.0, 1.0, 1.0, 1.0, 1.0, 1.0, 1.0, 1.0, 1.0, 1.0, 1.0, 1.0, 1.0, 1.0, 1.0, 1.0, 1.0, 1.0, 1.0, 1.0, 1.0, 1.0, 1.0, 1.0, 1.0, 1.0, 1.0, 1.0, 1.0, 1.0, 1.0, 1.0, 1.0, 1.0, 1.0, 1.0, 1.0, 1.0, 1.0, 1.0, 1.0, 1.0, 1.0, 1.0, 1.0, 1.0, 1.0, 1.0, 1.0, 1.0, 1.0, 1.0, 1.0, 1.0, 1.0, 1.0, 1.0, 1.0, 1.0, 1.0, 1.0, 1.0, 1.0, 1.0, 1.0, 1.0, 1.0, 1.0, 1.0, 1.0, 1.0, 1.0, 1.0, 1.0, 1.0, 1.0, 1.0, 1.0, 1.0, 1.0, 1.0, 1.0, 1.0, 1.0, 1.0, 1.0, 1.0, 1.0, 1.0, 1.0, 1.0, 1.0, 1.0, 1.0, 1.0, 1.0, 1.0, 1.0, 1.0, 1.0, 1.0, 1.0, 1.0, 1.0, 1.0, 1.0, 1.0, 1.0, 1.0, 1.0, 1.0, 1.0, 1.0, 1.0, 1.0, 1.0, 1.0, 1.0, 1.0, 1.0, 1.0, 1.0, 1.0, 1.0, 1.0, 1.0, 1.0, 1.0, 1.0, 1.0, 1.0, 1.0, 1.0, 1.0, 1.0, 1.0, 1.0, 1.0, 1.0, 1.0, 1.0, 1.0, 1.0, 1.0, 1.0, 1.0, 1.0, 1.0, 1.0, 1.0, 1.0, 1.0, 1.0, 1.0, 1.0, 1.0, 1.0, 1.0, 1.0, 1.0, 1.0, 1.0, 1.0, 1.0, 1.0, 1.0, 1.0, 1.0, 1.0, 1.0, 1.0, 1.0, 1.0, 1.0, 1.0, 1.0, 1.0, 1.0, 1.0, 1.0, 1.0, 1.0, 1.0, 1.0, 1.0, 1.0, 1.0, 1.0, 1.0, 1.0, 1.0, 1.0, 1.0, 1.0, 1.0, 1.0, 1.0, 1.0, 1.0, 1.0, 1.0, 1.0, 1.0, 1.0, 1.0, 1.0, 1.0, 1.0, 1.0, 1.0, 1.0, 1.0, 1.0, 1.0, 1.0, 1.0, 1.0, 1.0, 1.0, 1.0, 1.0, 1.0, 1.0, 1.0, 1.0, 1.0, 1.0, 1.0, 1.0, 1.0, 1.0, 1.0, 1.0, 1.0, 1.0, 1.0, 1.0, 1.0, 1.0, 1.0, 1.0, 1.0, 1.0, 1.0, 1.0, 1.0, 1.0, 1.0, 1.0, 1.0, 1.0, 1.0, 1.0, 1.0, 1.0, 1.0, 1.0, 1.0, 1.0, 1.0, 1.0, 1.0, 1.0, 1.0, 1.0, 1.0, 1.0, 1.0, 1.0, 1.0, 1.0, 1.0, 1.0, 1.0, 1.0, 1.0, 1.0, 1.0, 1.0, 1.0, 1.0, 1.0, 1.0, 1.0, 1.0, 1.0, 1.0, 1.0, 1.0, 1.0, 1.0, 1.0, 1.0, 1.0, 1.0, 1.0, 1.0, 1.0, 1.0, 1.0, 1.0, 1.0, 1.0, 1.0, 1.0, 1.0, 1.0, 1.0, 1.0, 1.0, 1.0, 1.0, 1.0, 1.0, 1.0, 1.0, 1.0, 1.0, 1.0, 1.0, 1.0, 1.0, 1.0, 1.0, 1.0, 1.0, 1.0, 1.0, 1.0, 1.0, 1.0, 1.0, 1.0, 1.0, 1.0, 1.0, 1.0, 1.0, 1.0, 1.0, 1.0, 1.0, 1.0, 1.0, 1.0, 1.0, 1.0, 1.0, 1.0, 1.0, 1.0, 1.0, 1.0, 1.0, 1.0, 1.0, 1.0, 1.0, 1.0, 1.0, 1.0, 1.0, 1.0, 1.0, 1.0, 1.0, 1.0, 1.0, 1.0, 1.0, 1.0, 1.0, 1.0, 1.0, 1.0, 1.0, 1.0, 1.0, 1.0, 1.0, 1.0, 1.0, 1.0, 1.0, 1.0, 1.0, 1.0, 1.0, 1.0, 1.0, 1.0, 1.0, 1.0, 1.0, 1.0, 1.0, 1.0, 1.0, 1.0, 1.0, 1.0, 1.0, 1.0, 1.0, 1.0, 1.0, 1.0, 1.0, 1.0, 1.0, 1.0, 1.0, 1.0, 1.0, 1.0, 1.0, 1.0, 1.0, 1.0, 1.0, 1.0, 1.0, 1.0, 1.0, 1.0, 1.0, 1.0, 1.0, 1.0, 1.0, 1.0, 1.0, 1.0, 1.0, 1.0, 1.0, 1.0, 1.0, 1.0, 1.0, 1.0, 1.0, 1.0, 1.0, 1.0, 1.0, 1.0, 1.0, 1.0, 1.0, 1.0, 1.0, 1.0, 1.0, 1.0, 1.0, 1.0, 1.0, 1.0, 1.0, 1.0, 1.0, 1.0, 1.0, 1.0, 1.0, 1.0, 1.0, 1.0, 1.0, 1.0, 1.0, 1.0, 1.0, 1.0, 1.0, 1.0, 1.0, 1.0, 1.0, 1.0, 1.0, 1.0, 1.0, 1.0, 1.0, 1.0, 1.0, 1.0, 1.0, 1.0, 1.0, 1.0, 1.0, 1.0, 1.0, 1.0, 1.0, 1.0, 1.0, 1.0, 1.0, 1.0, 1.0, 1.0, 1.0, 1.0, 1.0, 1.0, 1.0, 1.0, 1.0, 1.0, 1.0, 1.0, 1.0, 1.0, 1.0, 1.0, 1.0, 1.0, 1.0, 1.0, 1.0, 1.0, 1.0, 1.0, 1.0, 1.0, 1.0, 1.0, 1.0, 1.0, 1.0, 1.0, 1.0, 1.0, 1.0, 1.0, 1.0, 1.0, 1.0, 1.0, 1.0, 1.0, 1.0, 1.0, 1.0, 1.0, 1.0, 1.0, 1.0, 1.0, 1.0, 1.0, 1.0, 1.0, 1.0, 1.0, 1.0, 1.0, 1.0, 1.0, 1.0, 1.0, 1.0, 1.0, 1.0, 1.0, 1.0, 1.0, 1.0, 1.0, 1.0, 1.0, 1.0, 1.0, 1.0, 1.0, 1.0, 1.0, 1.0, 1.0, 1.0, 1.0, 1.0, 1.0, 1.0, 1.0, 1.0, 1.0, 1.0, 1.0, 1.0, 1.0, 1.0, 1.0, 1.0, 1.0, 1.0, 1.0, 1.0, 1.0, 1.0, 1.0, 1.0, 1.0, 1.0, 1.0, 1.0, 1.0, 1.0, 1.0, 1.0, 1.0, 1.0, 1.0, 1.0, 1.0, 1.0, 1.0, 1.0, 1.0, 1.0, 1.0, 1.0, 1.0, 1.0, 1.0, 1.0, 1.0, 1.0, 1.0, 1.0, 1.0, 1.0, 1.0, 1.0, 1.0, 1.0, 1.0, 1.0, 1.0, 1.0, 1.0, 1.0, 1.0, 1.0, 1.0, 1.0, 1.0, 1.0, 1.0, 1.0, 1.0, 1.0, 1.0, 1.0, 1.0, 1.0, 1.0, 1.0, 1.0, 1.0, 1.0, 1.0, 1.0, 1.0, 1.0, 1.0, 1.0, 1.0, 1.0, 1.0, 1.0, 1.0, 1.0, 1.0, 1.0, 1.0, 1.0, 1.0, 1.0, 1.0, 1.0, 1.0, 1.0, 1.0, 1.0, 1.0, 1.0, 1.0, 1.0, 1.0, 1.0, 0.0, 1.0, 1.0, 1.0, 1.0, 1.0, 1.0, 1.0, 1.0, 1.0, 1.0, 1.0, 1.0, 1.0, 1.0, 1.0, 0.0, 1.0, 0.0, 1.0, 1.0, 1.0, 1.0, 1.0, 1.0, 1.0, 0.0, 1.0, 1.0, 1.0, 0.8378, 1.0, 1.0, 1.0, 1.0, 1.0, 1.0, 1.0, 1.0, 1.0, 0.0, 1.0, 0.0, 1.0, 0.0, 1.0, 0.0, 1.0, 1.0, 1.0, 1.0, 1.0, 0.0, 1.0, 0.0, 1.0, 0.0, 1.0, 0.0, 1.0, 1.0, 1.0, 1.0, 1.0, 1.0, 1.0, 1.0, 1.0, 1.0, 1.0, 0.0, 1.0, 0.0, 1.0, 0.5893, 1.0, 0.3979, 1.0, -0.2386, 1.0, -0.2098, 1.0, 0.0, 1.0, 1.0, 1.0, 1.0, 1.0, 1.0, 1.0, 1.0, 0.1128, 0.8872, 0.0, 1.0, 0.6086, 0.3914, 0.6302, 0.3698, 1.0, 0.0, 1.0, 0.0, 0.6086, 0.3914, 0.4666, 0.5334, 0.0, 1.0, 1.0, 0.0, 1.0, 0.0, 0.0, 1.0, 0.0, 0.0, 0.0, 0.0, 0.0, 0.0, 0.0, 0.0, 0.0, 0.0, 0.0, 0.0, 0.0, 0.0, 0.0, 0.0, 0.0, 0.0, 0.0, 0.0, 0.0, 0.0, 0.0, 0.0, 0.0, 0.0, 0.0, 0.0, 0.0, 0.0, 0.0, 0.0, 1.0, 0.0, 0.5362, 0.0, 0.5362, 0.0, 1.0, 0.0, 1.0, 0.1931, 1.0, 0.0, 1.0, 0.0, 1.0, 0.0, 1.0, 0.1931, 1.0, 0.251, 1.0, 0.0, 1.0, 0.0, 1.0, 1.0, 1.0, 1.0, 1.0, 1.0, 1.0, 1.0, 1.0, 0.4928, 1.0, 0.0, 0.0, 0.0, 0.0, 0.5248, 1.0, 0.0, 1.0, 0.0, 1.0, 0.4928, 1.0, 0.2045, 1.0, 0.2045, 1.0, 0.4928, 1.0, 1.0, 1.0, 1.0, 1.0, 0.0, 1.0, 0.0, 0.3949, 0.0, 1.0, 0.0, 1.0, 1.0, 1.0, 1.0, 1.0, 1.0, 1.0, 1.0, 1.0, 1.0, 1.0, 1.0, 1.0, 1.0, 1.0, 1.0, 1.0, 1.0, 1.0, 1.0, 1.0, 1.0, 1.0, 1.0, 1.0, 1.0, 1.0, 1.0, 1.0, 1.0, 1.0, 1.0, 1.0, 1.0, 1.0, 1.0, 1.0, 1.0, 1.0, 1.0, 1.0, 1.0, 1.0, 1.0, 1.0, 1.0, 1.0, 1.0, 1.0, 1.0, 1.0, 1.0, 1.0, 1.0, 1.0, 1.0, 1.0, 1.0, 1.0, 1.0, 1.0, 1.0, 1.0, 1.0, 1.0, 1.0, 1.0, 1.0, 1.0, 1.0, 1.0, 1.0, 1.0, 1.0, 1.0, 1.0, 1.0, 1.0, 1.0, 1.0, 1.0, 1.0, 1.0, 1.0, 1.0, 1.0, 1.0, 1.0, 1.0, 1.0, 1.0, 1.0, 1.0, 1.0, 1.0, 1.0, 1.0, 1.0, 1.0, 1.0, 1.0, 1.0, 1.0, 1.0, 1.0, 1.0, 1.0, 1.0, 1.0, 1.0, 1.0, 1.0, 1.0, 1.0, 1.0, 1.0, 1.0, 1.0, 1.0, 1.0, 1.0, 1.0, 1.0, 1.0, 1.0, 1.0, 1.0, 1.0, 1.0, 1.0, 1.0, 1.0, 1.0, 1.0, 1.0, 1.0, 1.0, 1.0, 1.0, 1.0, 1.0, 1.0, 1.0, 1.0, 1.0, 1.0, 1.0, 1.0, 1.0, 1.0, 1.0, 1.0, 1.0, 1.0, 1.0, 1.0, 1.0, 1.0, 1.0, 1.0, 1.0, 1.0, 1.0, 1.0, 1.0, 1.0, 1.0, 1.0, 1.0, 1.0, 1.0, 1.0, 1.0, 1.0, 1.0, 1.0, 1.0, 1.0, 1.0, 1.0, 1.0, 1.0, 1.0, 1.0, 1.0, 1.0, 1.0, 1.0, 1.0, 1.0, 1.0, 1.0, 1.0, 1.0, 1.0, 1.0, 1.0, 1.0, 1.0, 1.0, 1.0, 1.0, 1.0, 1.0, 1.0, 1.0, 1.0, 1.0, 1.0, 1.0, 1.0, 1.0, 1.0, 1.0, 1.0, 1.0, 1.0, 1.0, 1.0, 1.0, 1.0, 1.0, 1.0, 1.0, 1.0, 1.0, 1.0, 1.0, 1.0, 1.0, 1.0, 1.0, 1.0, 1.0, 1.0, 1.0, 1.0, 1.0, 1.0, 1.0, 1.0, 1.0, 1.0, 1.0, 1.0, 1.0, 1.0, 1.0, 1.0, 1.0, 1.0, 1.0, 1.0, 1.0, 1.0, 1.0, 0.0, 0.0, 0.0, 0.0, 0.3949, 0.0, 1.0, 0.0, 1.0, 0.0, 1.0, 0.0, 1.0, 0.0, 0.4336, 0.0, 1.0, 0.0, 1.0, 0.0, 1.0, 1.0, 1.0, 0.7512, 0.0, 0.0, 0.0, 0.0, 0.0, 0.0, 0.0, 0.0, 0.0, 0.0, 0.0, 0.0, 0.0, 0.0, 0.0, 0.0, 0.0, 0.0, 0.0, 0.0, 0.0, 0.0, 0.0, 0.0, 0.0, 0.0, 0.0, 0.0, 0.4336, 0.0, 0.3949, 0.0, 0.0, 0.0, 0.0, 0.0, 0.0, 0.0, 0.0, 0.0, 1.0, 1.0, 1.0, 1.0, 1.0, 1.0, 1.0, 1.0, 1.0, 0.2045, 1.0, 1.0, 1.0, 1.0, 1.0, 0.7004, 1.0, 1.0, 1.0, 1.0, 1.0, 1.0, 1.0, 1.0, 1.0, 0.0, 1.0, 0.0, 1.0, 0.0, 1.0, 0.2045, 1.0, 0.0, 1.0, -0.7202, 1.0, 0.5358, 1.0, 1.0, 1.0, 1.0, 1.0, 1.0, 1.0, 1.0, 1.0, 1.0, 1.0, 0.0, 1.0, 0.0, 1.0, 0.0, 1.0, 0.0, 0.0, 0.0, 0.0, 0.0, 0.0, 0.0, 0.0, 0.0, 1.0, 1.0, 1.0, 1.0, 1.0, 1.0, 1.0, 1.0, 1.0, 0.2587, 1.0, 0.0, 1.0, 1.0, 1.0, 1.0, 1.0, 1.0, 1.0, 1.0, 1.0, 0.0, 1.0, 0.0, 1.0, 0.0, 1.0, 0.0, 1.0, 0.0, 1.0, 0.0, 1.0, 0.0, 1.0, 0.0, 1.0, 0.0, 1.0, 0.0, 1.0, 0.0, 1.0, 0.5888, 1.0, 1.0, 1.0, 0.3979, 1.0, 1.0, 1.0, 1.0, 1.0, 1.0, 1.0, 1.0, 1.0, 0.0, 1.0, 0.0, 1.0, 0.0, 1.0, 0.0, 1.0, 0.0, 1.0, 0.0, 1.0, 0.0, 1.0, 0.0, 0.0, 0.0, 0.0, 0.0, 0.0, 0.0, 0.0, 0.0, 1.0, 1.529, 1.0, 0.0, 1.0, 0.0, 1.0, 1.0, 1.0, 0.5615, 1.0, 0.0, 1.0, 1.529, 1.0, 1.872, 1.0, -0.7202, 1.0, 0.02125, 1.0, 1.0, 1.0, 0.5358, 1.0, 0.5358, 1.0, 1.0, 1.0, 0.2587, 1.0, 1.0, 1.0, 0.0, 1.0, 0.0, 0.6302, 0.3698, 0.6086, 0.3914, 0.6086, 0.3914, 0.0, 1.0, 0.0, 1.0, 0.4666, 0.5334, 1.0, 0.0, 0.4666, 0.5334, 0.4666, 0.5334, 1.0, 0.0, 0.0, 1.0, 1.0, 0.0, 0.0, 0.0, 0.0, 0.0, 0.0, 0.0, 0.0, 0.0, 0.5362, 0.0, 0.4666, 0.5334, 0.0, 0.0, 0.0, 0.0, 0.0, 0.0, 0.0, 0.0, 0.0, 1.0, 1.0, 0.0, 1.0, 0.0, 0.0, 1.0, 0.0, 0.0, 0.0, 0.0, 0.0, 0.0, 0.0, 0.0, 0.4666, 0.5334, 0.0, 1.0, 0.0, 1.0, 0.4666, 0.5334, 0.0, 0.0, 0.0, 0.0, 0.0, 0.0, 0.0, 0.0, 0.0, 0.0, 0.0, 0.0, 0.0, 0.0, 0.0, 0.0, 1.0, 0.0, 0.5362, 0.0, 0.5362, 0.0, 1.0, 0.0])
me_untitled_001.materials.append(mat_material__46_001)
me_untitled_001.use_remesh_preserve_volume = False
me_untitled_001.use_remesh_preserve_attributes = False
me_untitled_001.use_mirror_vertex_groups = False
me_untitled_001.update()
me_untitled_001.normals_split_custom_set([tuple(v) for v in zip(*[iter([0.1192, 0.9855, 0.121, 0.1192, 0.9855, 0.121, 0.1192, 0.9855, 0.121, 0.1192, 0.9855, 0.121, -0.2112, 0.9701, 0.1198, -0.2112, 0.9701, 0.1198, -0.2112, 0.9701, 0.1198, -0.2112, 0.9701, 0.1198, -0.294, 0.954, 0.05892, -0.294, 0.954, 0.05892, -0.294, 0.954, 0.05892, -0.294, 0.954, 0.05892, -0.2067, 0.974, 0.09285, -0.2067, 0.974, 0.09285, -0.2067, 0.974, 0.09285, -0.2067, 0.974, 0.09285, 0.9564, -0.2225, 0.1891, 0.9564, -0.2225, 0.1891, 0.9564, -0.2225, 0.1891, 0.9564, -0.2225, 0.1891, 0.1365, 0.9901, 0.03168, 0.1365, 0.9901, 0.03168, 0.1365, 0.9901, 0.03168, 0.1365, 0.9901, 0.03168, -0.1183, 0.9908, 0.06522, -0.1183, 0.9908, 0.06522, -0.1183, 0.9908, 0.06522, -0.1183, 0.9908, 0.06522, -0.4471, 0.8931, 0.04946, -0.4471, 0.8931, 0.04946, -0.4471, 0.8931, 0.04946, -0.4471, 0.8931, 0.04946, 0.195, 0.9578, 0.2113, 0.195, 0.9578, 0.2113, 0.195, 0.9578, 0.2113, 0.195, 0.9578, 0.2113, 0.6426, 0.162, 0.7488, 0.6426, 0.162, 0.7488, 0.6426, 0.162, 0.7488, 0.6426, 0.162, 0.7488, 0.8043, -0.1739, -0.5682, 0.8043, -0.1739, -0.5682, 0.8043, -0.1739, -0.5682, 0.8043, -0.1739, -0.5682, -0.3084, 0.6678, 0.6775, -0.3084, 0.6678, 0.6775, -0.3084, 0.6678, 0.6775, -0.3084, 0.6678, 0.6775, 0.09369, 0.9782, 0.1852, 0.09369, 0.9782, 0.1852, 0.09369, 0.9782, 0.1852, 0.09369, 0.9782, 0.1852, -0.6431, 0.7172, 0.2685, -0.6431, 0.7172, 0.2685, -0.6431, 0.7172, 0.2685, -0.6431, 0.7172, 0.2685, -0.9624, -0.1774, 0.2056, -0.9624, -0.1774, 0.2056, -0.9624, -0.1774, 0.2056, -0.9624, -0.1774, 0.2056, 0.9695, 0.2404, 0.04727, 0.9695, 0.2404, 0.04727, 0.9695, 0.2404, 0.04727, 0.9695, 0.2404, 0.04727, 0.6529, -0.7512, 0.09709, 0.6529, -0.7512, 0.09709, 0.6529, -0.7512, 0.09709, 0.6529, -0.7512, 0.09709, -0.1483, 0.1556, 0.9766, -0.1483, 0.1556, 0.9766, -0.1483, 0.1556, 0.9766, -0.1483, 0.1556, 0.9766, -0.9822, -0.1741, 0.06997, -0.9822, -0.1741, 0.06997, -0.9822, -0.1741, 0.06997, -0.9822, -0.1741, 0.06997, 0.5454, -0.2382, 0.8036, 0.5454, -0.2382, 0.8036, 0.5454, -0.2382, 0.8036, 0.5454, -0.2382, 0.8036, 0.3511, -0.4908, -0.7974, 0.3511, -0.4908, -0.7974, 0.3511, -0.4908, -0.7974, 0.3511, -0.4908, -0.7974, -0.0337, -0.449, 0.8929, -0.0337, -0.449, 0.8929, -0.0337, -0.449, 0.8929, -0.0337, -0.449, 0.8929, -0.9534, -0.1758, 0.2451, -0.9534, -0.1758, 0.2451, -0.9534, -0.1758, 0.2451, -0.9534, -0.1758, 0.2451, 0.707, -0.7008, 0.09463, 0.707, -0.7008, 0.09463, 0.707, -0.7008, 0.09463, 0.707, -0.7008, 0.09463, 0.6812, 0.7252, -0.1003, 0.6812, 0.7252, -0.1003, 0.6812, 0.7252, -0.1003, 0.6812, 0.7252, -0.1003, -0.04241, -0.9893, 0.1398, -0.04241, -0.9893, 0.1398, -0.04241, -0.9893, 0.1398, -0.04241, -0.9893, 0.1398, -0.9754, -0.2148, -0.04918, -0.9754, -0.2148, -0.04918, -0.9754, -0.2148, -0.04918, -0.9754, -0.2148, -0.04918, 0.7467, -0.6649, -0.01853, 0.7467, -0.6649, -0.01853, 0.7467, -0.6649, -0.01853, 0.7467, -0.6649, -0.01853, 0.6797, 0.7178, -0.1511, 0.6797, 0.7178, -0.1511, 0.6797, 0.7178, -0.1511, 0.6797, 0.7178, -0.1511, -0.06023, -0.9972, 0.04412, -0.06023, -0.9972, 0.04412, -0.06023, -0.9972, 0.04412, -0.06023, -0.9972, 0.04412, -0.9906, -0.1365, 0.007054, -0.9906, -0.1365, 0.007054, -0.9906, -0.1365, 0.007054, -0.9906, -0.1365, 0.007054, 0.7931, 0.4049, -0.455, 0.7931, 0.4049, -0.455, 0.7931, 0.4049, -0.455, 0.7931, 0.4049, -0.455, -0.01117, 0.9999, 0.005369, -0.01117, 0.9999, 0.005369, -0.01117, 0.9999, 0.005369, -0.01117, 0.9999, 0.005369, -0.4303, 0.9019, -0.03664, -0.4303, 0.9019, -0.03664, -0.4303, 0.9019, -0.03664, -0.4303, 0.9019, -0.03664, 0.8918, 0.3446, -0.2933, 0.8918, 0.3446, -0.2933, 0.8918, 0.3446, -0.2933, 0.8918, 0.3446, -0.2933, 0.7529, -0.6579, 0.01668, 0.7529, -0.6579, 0.01668, 0.7529, -0.6579, 0.01668, 0.7529, -0.6579, 0.01668, 0.6565, 0.7519, -0.06061, 0.6565, 0.7519, -0.06061, 0.6565, 0.7519, -0.06061, 0.6565, 0.7519, -0.06061, -0.05065, -0.9904, 0.1288, -0.05065, -0.9904, 0.1288, -0.05065, -0.9904, 0.1288, -0.05065, -0.9904, 0.1288, -0.9898, -0.1206, 0.07521, -0.9898, -0.1206, 0.07521, -0.9898, -0.1206, 0.07521, -0.9898, -0.1206, 0.07521, 0.7185, -0.6895, -0.09065, 0.7185, -0.6895, -0.09065, 0.7185, -0.6895, -0.09065, 0.7185, -0.6895, -0.09065, 0.6416, 0.7661, -0.03845, 0.6416, 0.7661, -0.03845, 0.6416, 0.7661, -0.03845, 0.6416, 0.7661, -0.03845, -0.09479, -0.9741, -0.2051, -0.09479, -0.9741, -0.2051, -0.09479, -0.9741, -0.2051, -0.09479, -0.9741, -0.2051, -0.9882, -0.1072, 0.1097, -0.9882, -0.1072, 0.1097, -0.9882, -0.1072, 0.1097, -0.9882, -0.1072, 0.1097, 0.657, -0.5683, -0.4954, 0.657, -0.5683, -0.4954, 0.657, -0.5683, -0.4954, 0.657, -0.5683, -0.4954, 0.6635, 0.5541, 0.5028, 0.6635, 0.5541, 0.5028, 0.6635, 0.5541, 0.5028, 0.6635, 0.5541, 0.5028, -0.1754, -0.8142, -0.5534, -0.1754, -0.8142, -0.5534, -0.1754, -0.8142, -0.5534, -0.1754, -0.8142, -0.5534, -0.9983, -0.0396, -0.04362, -0.9983, -0.0396, -0.04362, -0.9983, -0.0396, -0.04362, -0.9983, -0.0396, -0.04362, 0.6423, 0.5373, 0.5465, 0.6423, 0.5373, 0.5465, 0.6423, 0.5373, 0.5465, 0.6423, 0.5373, 0.5465, -0.9879, 0.135, -0.077, -0.9879, 0.135, -0.077, -0.9879, 0.135, -0.077, -0.9879, 0.135, -0.077, -0.3493, -0.9232, 0.1602, -0.3493, -0.9232, 0.1602, -0.3493, -0.9232, 0.1602, -0.3493, -0.9232, 0.1602, 0.2539, 0.853, 0.456, 0.2539, 0.853, 0.456, 0.2539, 0.853, 0.456, 0.2539, 0.853, 0.456, -0.7632, 0.5955, 0.251, -0.7632, 0.5955, 0.251, -0.7632, 0.5955, 0.251, -0.7632, 0.5955, 0.251, -0.9924, -0.112, 0.05062, -0.9924, -0.112, 0.05062, -0.9924, -0.112, 0.05062, -0.9924, -0.112, 0.05062, 0.9457, 0.1734, 0.2749, 0.9457, 0.1734, 0.2749, 0.9457, 0.1734, 0.2749, 0.9457, 0.1734, 0.2749, 0.5335, -0.8453, -0.02915, 0.5335, -0.8453, -0.02915, 0.5335, -0.8453, -0.02915, 0.5335, -0.8453, -0.02915, -0.5001, -0.8435, -0.196, -0.5001, -0.8435, -0.196, -0.5001, -0.8435, -0.196, -0.5001, -0.8435, -0.196, -0.2909, 0.7451, 0.6001, -0.2909, 0.7451, 0.6001, -0.2909, 0.7451, 0.6001, -0.2909, 0.7451, 0.6001, 0.7009, 0.7061, 0.1003, 0.7009, 0.7061, 0.1003, 0.7009, 0.7061, 0.1003, 0.7009, 0.7061, 0.1003, 0.09219, 0.8747, 0.4759, 0.09219, 0.8747, 0.4759, 0.09219, 0.8747, 0.4759, 0.09219, 0.8747, 0.4759, 0.7438, 0.4954, 0.4488, 0.7438, 0.4954, 0.4488, 0.7438, 0.4954, 0.4488, 0.7438, 0.4954, 0.4488, 0.4367, 0.809, 0.3935, 0.4367, 0.809, 0.3935, 0.4367, 0.809, 0.3935, 0.4367, 0.809, 0.3935, -0.3263, 0.8676, 0.3754, -0.3263, 0.8676, 0.3754, -0.3263, 0.8676, 0.3754, -0.3263, 0.8676, 0.3754, -0.2394, 0.9366, 0.2559, -0.2394, 0.9366, 0.2559, -0.2394, 0.9366, 0.2559, -0.2394, 0.9366, 0.2559, 0.242, 0.9255, 0.2913, 0.242, 0.9255, 0.2913, 0.242, 0.9255, 0.2913, 0.242, 0.9255, 0.2913, -0.2752, 0.837, 0.4729, -0.2752, 0.837, 0.4729, -0.2752, 0.837, 0.4729, -0.2752, 0.837, 0.4729, -0.4318, 0.8998, 0.06253, -0.4318, 0.8998, 0.06253, -0.4318, 0.8998, 0.06253, -0.4318, 0.8998, 0.06253, -0.2266, 0.9392, 0.2578, -0.2266, 0.9392, 0.2578, -0.2266, 0.9392, 0.2578, -0.2266, 0.9392, 0.2578, -0.08457, 0.9821, 0.1681, -0.08457, 0.9821, 0.1681, -0.08457, 0.9821, 0.1681, -0.08457, 0.9821, 0.1681, -0.6442, 0.7604, -0.08192, -0.6442, 0.7604, -0.08192, -0.6442, 0.7604, -0.08192, -0.6442, 0.7604, -0.08192, -0.6604, 0.7484, -0.06187, -0.6604, 0.7484, -0.06187, -0.6604, 0.7484, -0.06187, -0.6604, 0.7484, -0.06187, -0.3515, -0.758, 0.5494, -0.3515, -0.758, 0.5494, -0.3515, -0.758, 0.5494, -0.3515, -0.758, 0.5494, -0.6945, 0.5944, 0.4054, -0.6945, 0.5944, 0.4054, -0.6945, 0.5944, 0.4054, -0.6945, 0.5944, 0.4054, -0.6063, 0.5188, 0.6027, -0.6063, 0.5188, 0.6027, -0.6063, 0.5188, 0.6027, -0.6063, 0.5188, 0.6027, -0.6658, 0.7371, -0.1153, -0.6658, 0.7371, -0.1153, -0.6658, 0.7371, -0.1153, -0.6658, 0.7371, -0.1153, -0.6675, 0.7421, -0.06029, -0.6675, 0.7421, -0.06029, -0.6675, 0.7421, -0.06029, -0.6675, 0.7421, -0.06029, -0.7852, 0.6156, -0.06717, -0.7852, 0.6156, -0.06717, -0.7852, 0.6156, -0.06717, -0.7852, 0.6156, -0.06717, -0.7875, 0.6162, 0.002157, -0.7875, 0.6162, 0.002157, -0.7875, 0.6162, 0.002157, -0.7875, 0.6162, 0.002157, -0.0113, -0.8595, -0.5111, -0.0113, -0.8595, -0.5111, -0.0113, -0.8595, -0.5111, -0.0113, -0.8595, -0.5111, -0.7152, -0.1716, -0.6776, -0.7152, -0.1716, -0.6776, -0.7152, -0.1716, -0.6776, -0.7152, -0.1716, -0.6776, 0.4268, 0.8432, -0.3267, 0.4268, 0.8432, -0.3267, 0.4268, 0.8432, -0.3267, 0.4268, 0.8432, -0.3267, -0.03946, -0.6528, -0.7565, -0.03946, -0.6528, -0.7565, -0.03946, -0.6528, -0.7565, -0.03946, -0.6528, -0.7565, 0.6061, -0.498, -0.6202, 0.6061, -0.498, -0.6202, 0.6061, -0.498, -0.6202, 0.6061, -0.498, -0.6202, -0.4569, 0.8893, -0.02103, -0.4569, 0.8893, -0.02103, -0.4569, 0.8893, -0.02103, -0.4569, 0.8893, -0.02103, 0.5604, -0.4842, -0.6719, 0.5604, -0.4842, -0.6719, 0.5604, -0.4842, -0.6719, 0.5604, -0.4842, -0.6719, 0.07227, -0.576, -0.8142, 0.07227, -0.576, -0.8142, 0.07227, -0.576, -0.8142, 0.07227, -0.576, -0.8142, -0.3039, -0.5227, -0.7965, -0.3039, -0.5227, -0.7965, -0.3039, -0.5227, -0.7965, -0.3039, -0.5227, -0.7965, 0.814, -0.304, -0.495, 0.814, -0.304, -0.495, 0.814, -0.304, -0.495, 0.814, -0.304, -0.495, 0.1658, -0.5692, 0.8053, 0.1658, -0.5692, 0.8053, 0.1658, -0.5692, 0.8053, 0.1658, -0.5692, 0.8053, -0.2659, -0.6286, 0.7309, -0.2659, -0.6286, 0.7309, -0.2659, -0.6286, 0.7309, -0.2659, -0.6286, 0.7309, -0.6262, 0.7793, 0.02189, -0.6262, 0.7793, 0.02189, -0.6262, 0.7793, 0.02189, -0.6262, 0.7793, 0.02189, -0.4107, 0.9108, 0.04215, -0.4107, 0.9108, 0.04215, -0.4107, 0.9108, 0.04215, -0.4107, 0.9108, 0.04215, -0.1574, 0.985, 0.07086, -0.1574, 0.985, 0.07086, -0.1574, 0.985, 0.07086, -0.1574, 0.985, 0.07086, -0.9847, -0.1252, -0.1211, -0.9847, -0.1252, -0.1211, -0.9847, -0.1252, -0.1211, -0.9847, -0.1252, -0.1211, -0.9662, -0.2537, -0.04591, -0.9662, -0.2537, -0.04591, -0.9662, -0.2537, -0.04591, -0.9662, -0.2537, -0.04591, -0.978, -0.2077, -0.02102, -0.978, -0.2077, -0.02102, -0.978, -0.2077, -0.02102, -0.978, -0.2077, -0.02102, -0.09859, -0.292, 0.9513, -0.09859, -0.292, 0.9513, -0.09859, -0.292, 0.9513, -0.09859, -0.292, 0.9513, 0.9552, -0.2321, -0.1839, 0.9552, -0.2321, -0.1839, 0.9552, -0.2321, -0.1839, 0.9552, -0.2321, -0.1839, 0.2981, -0.9499, 0.09398, 0.2981, -0.9499, 0.09398, 0.2981, -0.9499, 0.09398, 0.2981, -0.9499, 0.09398, -0.05964, -0.9647, 0.2566, -0.05964, -0.9647, 0.2566, -0.05964, -0.9647, 0.2566, -0.05964, -0.9647, 0.2566, -0.1273, -0.642, 0.7561, -0.1273, -0.642, 0.7561, -0.1273, -0.642, 0.7561, -0.1273, -0.642, 0.7561, -0.1033, 0.1476, 0.9836, -0.1033, 0.1476, 0.9836, -0.1033, 0.1476, 0.9836, -0.1033, 0.1476, 0.9836, 0.6999, 0.2573, 0.6663, 0.6999, 0.2573, 0.6663, 0.6999, 0.2573, 0.6663, 0.6999, 0.2573, 0.6663, 0.8622, -0.1609, -0.4803, 0.8622, -0.1609, -0.4803, 0.8622, -0.1609, -0.4803, 0.8622, -0.1609, -0.4803, 0.2702, 0.721, 0.6381, 0.2702, 0.721, 0.6381, 0.2702, 0.721, 0.6381, 0.2702, 0.721, 0.6381, 0.1709, 0.5421, 0.8228, 0.1709, 0.5421, 0.8228, 0.1709, 0.5421, 0.8228, 0.1709, 0.5421, 0.8228, 0.005404, 0.9857, -0.1685, 0.005404, 0.9857, -0.1685, 0.005404, 0.9857, -0.1685, 0.005404, 0.9857, -0.1685, -0.02349, 0.9988, -0.04317, -0.02349, 0.9988, -0.04317, -0.02349, 0.9988, -0.04317, -0.02349, 0.9988, -0.04317, -0.02159, 0.9832, -0.1812, -0.02159, 0.9832, -0.1812, -0.02159, 0.9832, -0.1812, -0.02159, 0.9832, -0.1812, -0.0581, 0.9849, 0.1629, -0.0581, 0.9849, 0.1629, -0.0581, 0.9849, 0.1629, -0.0581, 0.9849, 0.1629, 0.1125, -0.9815, 0.1551, 0.1125, -0.9815, 0.1551, 0.1125, -0.9815, 0.1551, 0.1125, -0.9815, 0.1551, -0.04898, -0.2892, -0.956, -0.04898, -0.2892, -0.956, -0.04898, -0.2892, -0.956, -0.04898, -0.2892, -0.956, -0.5253, 0.6428, -0.5576, -0.5253, 0.6428, -0.5576, -0.5253, 0.6428, -0.5576, -0.5253, 0.6428, -0.5576, 0.04209, 0.9907, 0.1296, 0.04209, 0.9907, 0.1296, 0.04209, 0.9907, 0.1296, 0.04209, 0.9907, 0.1296, -0.9914, -0.03217, 0.1268, -0.9914, -0.03217, 0.1268, -0.9914, -0.03217, 0.1268, -0.9914, -0.03217, 0.1268, -0.2641, 0.7925, -0.5497, -0.2641, 0.7925, -0.5497, -0.2641, 0.7925, -0.5497, -0.2641, 0.7925, -0.5497, -0.3426, 0.4903, -0.8014, -0.3426, 0.4903, -0.8014, -0.3426, 0.4903, -0.8014, -0.3426, 0.4903, -0.8014, 0.5165, -0.2947, 0.804, 0.5165, -0.2947, 0.804, 0.5165, -0.2947, 0.804, 0.5165, -0.2947, 0.804, 0.9605, 0.1127, -0.2544, 0.9605, 0.1127, -0.2544, 0.9605, 0.1127, -0.2544, 0.9605, 0.1127, -0.2544, -0.3186, -0.3555, 0.8787, -0.3186, -0.3555, 0.8787, -0.3186, -0.3555, 0.8787, -0.3186, -0.3555, 0.8787, -0.9756, -0.1611, -0.149, -0.9756, -0.1611, -0.149, -0.9756, -0.1611, -0.149, -0.9756, -0.1611, -0.149, 0.4872, -0.3008, 0.8199, 0.4872, -0.3008, 0.8199, 0.4872, -0.3008, 0.8199, 0.4872, -0.3008, 0.8199, 0.7197, -0.1396, -0.6801, 0.7197, -0.1396, -0.6801, 0.7197, -0.1396, -0.6801, 0.7197, -0.1396, -0.6801, -0.2777, -0.4349, 0.8566, -0.2777, -0.4349, 0.8566, -0.2777, -0.4349, 0.8566, -0.2777, -0.4349, 0.8566, -0.9833, -0.03329, -0.1791, -0.9833, -0.03329, -0.1791, -0.9833, -0.03329, -0.1791, -0.9833, -0.03329, -0.1791, 0.5131, -0.8556, 0.06863, 0.5131, -0.8556, 0.06863, 0.5131, -0.8556, 0.06863, 0.5131, -0.8556, 0.06863, 0.828, 0.5523, 0.09685, 0.828, 0.5523, 0.09685, 0.828, 0.5523, 0.09685, 0.828, 0.5523, 0.09685, -0.1121, -0.9663, 0.2318, -0.1121, -0.9663, 0.2318, -0.1121, -0.9663, 0.2318, -0.1121, -0.9663, 0.2318, -0.9984, 0.05287, 0.02188, -0.9984, 0.05287, 0.02188, -0.9984, 0.05287, 0.02188, -0.9984, 0.05287, 0.02188, 0.6307, -0.7387, -0.2379, 0.6307, -0.7387, -0.2379, 0.6307, -0.7387, -0.2379, 0.6307, -0.7387, -0.2379, 0.8, 0.5758, 0.1688, 0.8, 0.5758, 0.1688, 0.8, 0.5758, 0.1688, 0.8, 0.5758, 0.1688, -0.09549, -0.9326, -0.3481, -0.09549, -0.9326, -0.3481, -0.09549, -0.9326, -0.3481, -0.09549, -0.9326, -0.3481, -0.9937, 0.04184, -0.1037, -0.9937, 0.04184, -0.1037, -0.9937, 0.04184, -0.1037, -0.9937, 0.04184, -0.1037, 0.6456, -0.7633, 0.02235, 0.6456, -0.7633, 0.02235, 0.6456, -0.7633, 0.02235, 0.6456, -0.7633, 0.02235, 0.7403, 0.6573, -0.1413, 0.7403, 0.6573, -0.1413, 0.7403, 0.6573, -0.1413, 0.7403, 0.6573, -0.1413, -0.2048, -0.9787, -0.01545, -0.2048, -0.9787, -0.01545, -0.2048, -0.9787, -0.01545, -0.2048, -0.9787, -0.01545, -0.9972, 0.06456, -0.03659, -0.9972, 0.06456, -0.03659, -0.9972, 0.06456, -0.03659, -0.9972, 0.06456, -0.03659, 0.6086, -0.7915, -0.0554, 0.6086, -0.7915, -0.0554, 0.6086, -0.7915, -0.0554, 0.6086, -0.7915, -0.0554, 0.7757, 0.6231, 0.0997, 0.7757, 0.6231, 0.0997, 0.7757, 0.6231, 0.0997, 0.7757, 0.6231, 0.0997, -0.2487, -0.9237, -0.2915, -0.2487, -0.9237, -0.2915, -0.2487, -0.9237, -0.2915, -0.2487, -0.9237, -0.2915, -0.9956, 0.0934, 0.01237, -0.9956, 0.0934, 0.01237, -0.9956, 0.0934, 0.01237, -0.9956, 0.0934, 0.01237, 0.4792, -0.7701, -0.421, 0.4792, -0.7701, -0.421, 0.4792, -0.7701, -0.421, 0.4792, -0.7701, -0.421, 0.8277, 0.5251, 0.1979, 0.8277, 0.5251, 0.1979, 0.8277, 0.5251, 0.1979, 0.8277, 0.5251, 0.1979, -0.3358, -0.7769, -0.5326, -0.3358, -0.7769, -0.5326, -0.3358, -0.7769, -0.5326, -0.3358, -0.7769, -0.5326, -0.9776, 0.1893, 0.09162, -0.9776, 0.1893, 0.09162, -0.9776, 0.1893, 0.09162, -0.9776, 0.1893, 0.09162, 0.8417, 0.5399, 0.01233, 0.8417, 0.5399, 0.01233, 0.8417, 0.5399, 0.01233, 0.8417, 0.5399, 0.01233, -0.9154, 0.3502, 0.1984, -0.9154, 0.3502, 0.1984, -0.9154, 0.3502, 0.1984, -0.9154, 0.3502, 0.1984, -0.4106, 0.827, 0.3841, -0.4106, 0.827, 0.3841, -0.4106, 0.827, 0.3841, -0.4106, 0.827, 0.3841, -0.4576, 0.8107, 0.3651, -0.4576, 0.8107, 0.3651, -0.4576, 0.8107, 0.3651, -0.4576, 0.8107, 0.3651, -0.5236, 0.851, -0.04159, -0.5236, 0.851, -0.04159, -0.5236, 0.851, -0.04159, -0.5236, 0.851, -0.04159, -0.5703, 0.8214, -0.004341, -0.5703, 0.8214, -0.004341, -0.5703, 0.8214, -0.004341, -0.5703, 0.8214, -0.004341, -0.6085, 0.7648, 0.2117, -0.6085, 0.7648, 0.2117, -0.6085, 0.7648, 0.2117, -0.6085, 0.7648, 0.2117, -0.5212, 0.7607, 0.3868, -0.5212, 0.7607, 0.3868, -0.5212, 0.7607, 0.3868, -0.5212, 0.7607, 0.3868, -0.1012, -0.4277, -0.8983, -0.1012, -0.4277, -0.8983, -0.1012, -0.4277, -0.8983, -0.1012, -0.4277, -0.8983, -0.481, 0.3594, -0.7997, -0.481, 0.3594, -0.7997, -0.481, 0.3594, -0.7997, -0.481, 0.3594, -0.7997, 0.3404, 0.5345, -0.7736, 0.3404, 0.5345, -0.7736, 0.3404, 0.5345, -0.7736, 0.3404, 0.5345, -0.7736, -0.3817, -0.8034, -0.457, -0.3817, -0.8034, -0.457, -0.3817, -0.8034, -0.457, -0.3817, -0.8034, -0.457, 0.2959, -0.7939, -0.5312, 0.2959, -0.7939, -0.5312, 0.2959, -0.7939, -0.5312, 0.2959, -0.7939, -0.5312, 0.08652, 0.9956, 0.03639, 0.08652, 0.9956, 0.03639, 0.08652, 0.9956, 0.03639, 0.08652, 0.9956, 0.03639, 0.1734, -0.8272, -0.5345, 0.1734, -0.8272, -0.5345, 0.1734, -0.8272, -0.5345, 0.1734, -0.8272, -0.5345, -0.327, -0.8178, -0.4736, -0.327, -0.8178, -0.4736, -0.327, -0.8178, -0.4736, -0.327, -0.8178, -0.4736, -0.655, -0.6435, -0.396, -0.655, -0.6435, -0.396, -0.655, -0.6435, -0.396, -0.655, -0.6435, -0.396, 0.5235, -0.6602, -0.5386, 0.5235, -0.6602, -0.5386, 0.5235, -0.6602, -0.5386, 0.5235, -0.6602, -0.5386, -0.1679, 0.2342, 0.9576, -0.1679, 0.2342, 0.9576, -0.1679, 0.2342, 0.9576, -0.1679, 0.2342, 0.9576, 0.3251, 0.1719, 0.93, 0.3251, 0.1719, 0.93, 0.3251, 0.1719, 0.93, 0.3251, 0.1719, 0.93, 0.8644, 0.3602, -0.3508, 0.8644, 0.3602, -0.3508, 0.8644, 0.3602, -0.3508, 0.8644, 0.3602, -0.3508, 0.5475, 0.808, 0.2175, 0.5475, 0.808, 0.2175, 0.5475, 0.808, 0.2175, 0.5475, 0.808, 0.2175, 0.3834, 0.8264, 0.4125, 0.3834, 0.8264, 0.4125, 0.3834, 0.8264, 0.4125, 0.3834, 0.8264, 0.4125, 0.1478, 0.9888, 0.02, 0.1478, 0.9888, 0.02, 0.1478, 0.9888, 0.02, 0.1478, 0.9888, 0.02, 0.1206, 0.9899, -0.0743, 0.1206, 0.9899, -0.0743, 0.1206, 0.9899, -0.0743, 0.1206, 0.9899, -0.0743, -0.03101, 0.9398, 0.3403, -0.03101, 0.9398, 0.3403, -0.03101, 0.9398, 0.3403, -0.03101, 0.9398, 0.3403, -0.125, 0.8875, 0.4436, -0.125, 0.8875, 0.4436, -0.125, 0.8875, 0.4436, -0.125, 0.8875, 0.4436, 0.1352, -0.765, -0.6297, 0.1352, -0.765, -0.6297, 0.1352, -0.765, -0.6297, 0.1352, -0.765, -0.6297, 0.2068, 0.4167, -0.8852, 0.2068, 0.4167, -0.8852, 0.2068, 0.4167, -0.8852, 0.2068, 0.4167, -0.8852, -0.496, 0.5368, -0.6825, -0.496, 0.5368, -0.6825, -0.496, 0.5368, -0.6825, -0.496, 0.5368, -0.6825, 0.0004938, 0.9994, 0.03572, 0.0004938, 0.9994, 0.03572, 0.0004938, 0.9994, 0.03572, 0.0004938, 0.9994, 0.03572, -0.9856, 0.009118, -0.1686, -0.9856, 0.009118, -0.1686, -0.9856, 0.009118, -0.1686, -0.9856, 0.009118, -0.1686, -0.2529, 0.5057, 0.8248, -0.2529, 0.5057, 0.8248, -0.2529, 0.5057, 0.8248, -0.2529, 0.5057, 0.8248, 0.3907, 0.3722, 0.8419, 0.3907, 0.3722, 0.8419, 0.3907, 0.3722, 0.8419, 0.3907, 0.3722, 0.8419, 0.005487, -0.3865, 0.9223, 0.005487, -0.3865, 0.9223, 0.005487, -0.3865, 0.9223, 0.005487, -0.3865, 0.9223, 0.9875, 0.1563, -0.01942, 0.9875, 0.1563, -0.01942, 0.9875, 0.1563, -0.01942, 0.9875, 0.1563, -0.01942, -0.4325, -0.3558, 0.8284, -0.4325, -0.3558, 0.8284, -0.4325, -0.3558, 0.8284, -0.4325, -0.3558, 0.8284, -0.9669, -0.2549, 0.007404, -0.9669, -0.2549, 0.007404, -0.9669, -0.2549, 0.007404, -0.9669, -0.2549, 0.007404, 0.1567, -0.3195, 0.9345, 0.1567, -0.3195, 0.9345, 0.1567, -0.3195, 0.9345, 0.1567, -0.3195, 0.9345, 0.99, 0.1385, -0.02825, 0.99, 0.1385, -0.02825, 0.99, 0.1385, -0.02825, 0.99, 0.1385, -0.02825, -0.4579, -0.3279, 0.8263, -0.4579, -0.3279, 0.8263, -0.4579, -0.3279, 0.8263, -0.4579, -0.3279, 0.8263, -0.8944, -0.01571, -0.4469, -0.8944, -0.01571, -0.4469, -0.8944, -0.01571, -0.4469, -0.8944, -0.01571, -0.4469, 0.246, -0.3075, 0.9192, 0.246, -0.3075, 0.9192, 0.246, -0.3075, 0.9192, 0.246, -0.3075, 0.9192, 0.99, 0.1266, -0.06277, 0.99, 0.1266, -0.06277, 0.99, 0.1266, -0.06277, 0.99, 0.1266, -0.06277, -0.5063, -0.4136, 0.7567, -0.5063, -0.4136, 0.7567, -0.5063, -0.4136, 0.7567, -0.5063, -0.4136, 0.7567, -0.8198, 0.001442, -0.5726, -0.8198, 0.001442, -0.5726, -0.8198, 0.001442, -0.5726, -0.8198, 0.001442, -0.5726, 0.237, -0.8714, 0.4295, 0.237, -0.8714, 0.4295, 0.237, -0.8714, 0.4295, 0.237, -0.8714, 0.4295, 0.9686, 0.2322, -0.08905, 0.9686, 0.2322, -0.08905, 0.9686, 0.2322, -0.08905, 0.9686, 0.2322, -0.08905, -0.3618, -0.8931, 0.2676, -0.3618, -0.8931, 0.2676, -0.3618, -0.8931, 0.2676, -0.3618, -0.8931, 0.2676, -0.9016, 0.3785, -0.2093, -0.9016, 0.3785, -0.2093, -0.9016, 0.3785, -0.2093, -0.9016, 0.3785, -0.2093, 0.2698, -0.9557, 0.118, 0.2698, -0.9557, 0.118, 0.2698, -0.9557, 0.118, 0.2698, -0.9557, 0.118, 0.9401, 0.3388, 0.03716, 0.9401, 0.3388, 0.03716, 0.9401, 0.3388, 0.03716, 0.9401, 0.3388, 0.03716, -0.4502, -0.8922, 0.03624, -0.4502, -0.8922, 0.03624, -0.4502, -0.8922, 0.03624, -0.4502, -0.8922, 0.03624, -0.9191, 0.3699, -0.1356, -0.9191, 0.3699, -0.1356, -0.9191, 0.3699, -0.1356, -0.9191, 0.3699, -0.1356, 0.308, -0.9512, -0.01922, 0.308, -0.9512, -0.01922, 0.308, -0.9512, -0.01922, 0.308, -0.9512, -0.01922, 0.9202, 0.3664, 0.138, 0.9202, 0.3664, 0.138, 0.9202, 0.3664, 0.138, 0.9202, 0.3664, 0.138, -0.4253, -0.8729, -0.2392, -0.4253, -0.8729, -0.2392, -0.4253, -0.8729, -0.2392, -0.4253, -0.8729, -0.2392, -0.881, 0.4004, -0.2522, -0.881, 0.4004, -0.2522, -0.881, 0.4004, -0.2522, -0.881, 0.4004, -0.2522, 0.4261, -0.6958, -0.5782, 0.4261, -0.6958, -0.5782, 0.4261, -0.6958, -0.5782, 0.4261, -0.6958, -0.5782, 0.8447, 0.3041, 0.4403, 0.8447, 0.3041, 0.4403, 0.8447, 0.3041, 0.4403, 0.8447, 0.3041, 0.4403, -0.3292, -0.6802, -0.655, -0.3292, -0.6802, -0.655, -0.3292, -0.6802, -0.655, -0.3292, -0.6802, -0.655, -0.9389, 0.2861, 0.1913, -0.9389, 0.2861, 0.1913, -0.9389, 0.2861, 0.1913, -0.9389, 0.2861, 0.1913, 0.8261, 0.3881, 0.4085, 0.8261, 0.3881, 0.4085, 0.8261, 0.3881, 0.4085, 0.8261, 0.3881, 0.4085, -0.9384, 0.3151, 0.1419, -0.9384, 0.3151, 0.1419, -0.9384, 0.3151, 0.1419, -0.9384, 0.3151, 0.1419, -0.4844, 0.6425, 0.5937, -0.4844, 0.6425, 0.5937, -0.4844, 0.6425, 0.5937, -0.4844, 0.6425, 0.5937, -0.4145, 0.3855, 0.8243, -0.4145, 0.3855, 0.8243, -0.4145, 0.3855, 0.8243, -0.4145, 0.3855, 0.8243, -0.2069, 0.9238, -0.3222, -0.2069, 0.9238, -0.3222, -0.2069, 0.9238, -0.3222, -0.2069, 0.9238, -0.3222, -0.242, 0.9493, -0.2007, -0.242, 0.9493, -0.2007, -0.242, 0.9493, -0.2007, -0.242, 0.9493, -0.2007, -0.3222, 0.905, -0.2779, -0.3222, 0.905, -0.2779, -0.3222, 0.905, -0.2779, -0.3222, 0.905, -0.2779, -0.2368, -0.03769, -0.9708, -0.2368, -0.03769, -0.9708, -0.2368, -0.03769, -0.9708, -0.2368, -0.03769, -0.9708, -0.3324, 0.1994, -0.9218, -0.3324, 0.1994, -0.9218, -0.3324, 0.1994, -0.9218, -0.3324, 0.1994, -0.9218, -0.1546, 0.6946, -0.7026, -0.1546, 0.6946, -0.7026, -0.1546, 0.6946, -0.7026, -0.1546, 0.6946, -0.7026, 0.5287, 0.8009, -0.2813, 0.5287, 0.8009, -0.2813, 0.5287, 0.8009, -0.2813, 0.5287, 0.8009, -0.2813, -0.2023, -0.4978, -0.8434, -0.2023, -0.4978, -0.8434, -0.2023, -0.4978, -0.8434, -0.2023, -0.4978, -0.8434, 0.3914, -0.4874, -0.7806, 0.3914, -0.4874, -0.7806, 0.3914, -0.4874, -0.7806, 0.3914, -0.4874, -0.7806, -0.1901, 0.9731, 0.1305, -0.1901, 0.9731, 0.1305, -0.1901, 0.9731, 0.1305, -0.1901, 0.9731, 0.1305, 0.3287, -0.577, -0.7476, 0.3287, -0.577, -0.7476, 0.3287, -0.577, -0.7476, 0.3287, -0.577, -0.7476, -0.1504, -0.5492, -0.822, -0.1504, -0.5492, -0.822, -0.1504, -0.5492, -0.822, -0.1504, -0.5492, -0.822, -0.4744, -0.4093, -0.7794, -0.4744, -0.4093, -0.7794, -0.4744, -0.4093, -0.7794, -0.4744, -0.4093, -0.7794, 0.5526, -0.4854, -0.6775, 0.5526, -0.4854, -0.6775, 0.5526, -0.4854, -0.6775, 0.5526, -0.4854, -0.6775, -0.4371, 0.7002, 0.5644, -0.4371, 0.7002, 0.5644, -0.4371, 0.7002, 0.5644, -0.4371, 0.7002, 0.5644, 0.1961, 0.6229, 0.7573, 0.1961, 0.6229, 0.7573, 0.1961, 0.6229, 0.7573, 0.1961, 0.6229, 0.7573, 0.8974, -0.4176, 0.1426, 0.8974, -0.4176, 0.1426, 0.8974, -0.4176, 0.1426, 0.8974, -0.4176, 0.1426, 0.4414, 0.6235, 0.6453, 0.4414, 0.6235, 0.6453, 0.4414, 0.6235, 0.6453, 0.4414, 0.6235, 0.6453, 0.2146, 0.3971, 0.8923, 0.2146, 0.3971, 0.8923, 0.2146, 0.3971, 0.8923, 0.2146, 0.3971, 0.8923, 0.4174, 0.899, -0.1325, 0.4174, 0.899, -0.1325, 0.4174, 0.899, -0.1325, 0.4174, 0.899, -0.1325, 0.4385, 0.8915, -0.1135, 0.4385, 0.8915, -0.1135, 0.4385, 0.8915, -0.1135, 0.4385, 0.8915, -0.1135, 0.4048, 0.8521, -0.3317, 0.4048, 0.8521, -0.3317, 0.4048, 0.8521, -0.3317, 0.4048, 0.8521, -0.3317, 0.2609, 0.1717, -0.95, 0.2609, 0.1717, -0.95, 0.2609, 0.1717, -0.95, 0.2609, 0.1717, -0.95, 0.3227, 0.2147, -0.9218, 0.3227, 0.2147, -0.9218, 0.3227, 0.2147, -0.9218, 0.3227, 0.2147, -0.9218, -0.1298, 0.6656, -0.7349, -0.1298, 0.6656, -0.7349, -0.1298, 0.6656, -0.7349, -0.1298, 0.6656, -0.7349, -0.3458, 0.8437, -0.4105, -0.3458, 0.8437, -0.4105, -0.3458, 0.8437, -0.4105, -0.3458, 0.8437, -0.4105, 0.2659, 0.9477, 0.1768, 0.2659, 0.9477, 0.1768, 0.2659, 0.9477, 0.1768, 0.2659, 0.9477, 0.1768, -0.8888, 0.1099, -0.4449, -0.8888, 0.1099, -0.4449, -0.8888, 0.1099, -0.4449, -0.8888, 0.1099, -0.4449, 0.1903, -0.6419, 0.7428, 0.1903, -0.6419, 0.7428, 0.1903, -0.6419, 0.7428, 0.1903, -0.6419, 0.7428, -0.2709, -0.882, 0.3855, -0.2709, -0.882, 0.3855, -0.2709, -0.882, 0.3855, -0.2709, -0.882, 0.3855, -0.3112, -0.1888, 0.9314, -0.3112, -0.1888, 0.9314, -0.3112, -0.1888, 0.9314, -0.3112, -0.1888, 0.9314, 0.9537, 0.1981, 0.2262, 0.9537, 0.1981, 0.2262, 0.9537, 0.1981, 0.2262, 0.9537, 0.1981, 0.2262, -0.7506, -0.1634, 0.6403, -0.7506, -0.1634, 0.6403, -0.7506, -0.1634, 0.6403, -0.7506, -0.1634, 0.6403, -0.7513, -0.6502, 0.113, -0.7513, -0.6502, 0.113, -0.7513, -0.6502, 0.113, -0.7513, -0.6502, 0.113, -0.1651, -0.1757, 0.9705, -0.1651, -0.1757, 0.9705, -0.1651, -0.1757, 0.9705, -0.1651, -0.1757, 0.9705, 0.9639, 0.1076, 0.2437, 0.9639, 0.1076, 0.2437, 0.9639, 0.1076, 0.2437, 0.9639, 0.1076, 0.2437, -0.7427, -0.1286, 0.6571, -0.7427, -0.1286, 0.6571, -0.7427, -0.1286, 0.6571, -0.7427, -0.1286, 0.6571, -0.773, -0.07524, -0.6299, -0.773, -0.07524, -0.6299, -0.773, -0.07524, -0.6299, -0.773, -0.07524, -0.6299, -0.04716, -0.1506, 0.9875, -0.04716, -0.1506, 0.9875, -0.04716, -0.1506, 0.9875, -0.04716, -0.1506, 0.9875, 0.9966, -0.08096, -0.01199, 0.9966, -0.08096, -0.01199, 0.9966, -0.08096, -0.01199, 0.9966, -0.08096, -0.01199, -0.7377, -0.207, 0.6426, -0.7377, -0.207, 0.6426, -0.7377, -0.207, 0.6426, -0.7377, -0.207, 0.6426, -0.6758, -0.252, -0.6926, -0.6758, -0.252, -0.6926, -0.6758, -0.252, -0.6926, -0.6758, -0.252, -0.6926, 0.2771, -0.9109, 0.3058, 0.2771, -0.9109, 0.3058, 0.2771, -0.9109, 0.3058, 0.2771, -0.9109, 0.3058, 0.898, 0.4378, 0.04408, 0.898, 0.4378, 0.04408, 0.898, 0.4378, 0.04408, 0.898, 0.4378, 0.04408, -0.2501, -0.91, 0.3306, -0.2501, -0.91, 0.3306, -0.2501, -0.91, 0.3306, -0.2501, -0.91, 0.3306, -0.9044, 0.3633, -0.2239, -0.9044, 0.3633, -0.2239, -0.9044, 0.3633, -0.2239, -0.9044, 0.3633, -0.2239, 0.6098, -0.7925, -0.01283, 0.6098, -0.7925, -0.01283, 0.6098, -0.7925, -0.01283, 0.6098, -0.7925, -0.01283, 0.821, 0.5579, 0.1212, 0.821, 0.5579, 0.1212, 0.821, 0.5579, 0.1212, 0.821, 0.5579, 0.1212, -0.1458, -0.9879, -0.05281, -0.1458, -0.9879, -0.05281, -0.1458, -0.9879, -0.05281, -0.1458, -0.9879, -0.05281, -0.9895, 0.08306, -0.1185, -0.9895, 0.08306, -0.1185, -0.9895, 0.08306, -0.1185, -0.9895, 0.08306, -0.1185, 0.637, -0.7709, -0.00798, 0.637, -0.7709, -0.00798, 0.637, -0.7709, -0.00798, 0.637, -0.7709, -0.00798, 0.7728, 0.6342, 0.02344, 0.7728, 0.6342, 0.02344, 0.7728, 0.6342, 0.02344, 0.7728, 0.6342, 0.02344, -0.1615, -0.9241, -0.3463, -0.1615, -0.9241, -0.3463, -0.1615, -0.9241, -0.3463, -0.1615, -0.9241, -0.3463, -0.9946, 0.02006, -0.1019, -0.9946, 0.02006, -0.1019, -0.9946, 0.02006, -0.1019, -0.9946, 0.02006, -0.1019, 0.6923, -0.489, -0.5307, 0.6923, -0.489, -0.5307, 0.6923, -0.489, -0.5307, 0.6923, -0.489, -0.5307, 0.6081, 0.4142, 0.6773, 0.6081, 0.4142, 0.6773, 0.6081, 0.4142, 0.6773, 0.6081, 0.4142, 0.6773, -0.1274, -0.7833, -0.6085, -0.1274, -0.7833, -0.6085, -0.1274, -0.7833, -0.6085, -0.1274, -0.7833, -0.6085, -0.9764, -0.01921, -0.215, -0.9764, -0.01921, -0.215, -0.9764, -0.01921, -0.215, -0.9764, -0.01921, -0.215, 0.5905, 0.5187, 0.6183, 0.5905, 0.5187, 0.6183, 0.5905, 0.5187, 0.6183, 0.5905, 0.5187, 0.6183, -0.9605, 0.1112, -0.255, -0.9605, 0.1112, -0.255, -0.9605, 0.1112, -0.255, -0.9605, 0.1112, -0.255, -0.7971, 0.5244, 0.2993, -0.7971, 0.5244, 0.2993, -0.7971, 0.5244, 0.2993, -0.7971, 0.5244, 0.2993, -0.6775, 0.5492, 0.4893, -0.6775, 0.5492, 0.4893, -0.6775, 0.5492, 0.4893, -0.6775, 0.5492, 0.4893, -0.5609, 0.8253, -0.06526, -0.5609, 0.8253, -0.06526, -0.5609, 0.8253, -0.06526, -0.5609, 0.8253, -0.06526, -0.6061, 0.7954, 0.006375, -0.6061, 0.7954, 0.006375, -0.6061, 0.7954, 0.006375, -0.6061, 0.7954, 0.006375, -0.6123, 0.7891, 0.04875, -0.6123, 0.7891, 0.04875, -0.6123, 0.7891, 0.04875, -0.6123, 0.7891, 0.04875, 0.2978, -0.2394, -0.9241, 0.2978, -0.2394, -0.9241, 0.2978, -0.2394, -0.9241, 0.2978, -0.2394, -0.9241, 0.1638, 0.04643, -0.9854, 0.1638, 0.04643, -0.9854, 0.1638, 0.04643, -0.9854, 0.1638, 0.04643, -0.9854, 0.1363, 0.1267, -0.9825, 0.1363, 0.1267, -0.9825, 0.1363, 0.1267, -0.9825, 0.1363, 0.1267, -0.9825, 0.371, 0.9115, -0.1773, 0.371, 0.9115, -0.1773, 0.371, 0.9115, -0.1773, 0.371, 0.9115, -0.1773, 0.1738, -0.5406, -0.8231, 0.1738, -0.5406, -0.8231, 0.1738, -0.5406, -0.8231, 0.1738, -0.5406, -0.8231, 0.7266, -0.3833, -0.5702, 0.7266, -0.3833, -0.5702, 0.7266, -0.3833, -0.5702, 0.7266, -0.3833, -0.5702, -0.4858, 0.8729, -0.04597, -0.4858, 0.8729, -0.04597, -0.4858, 0.8729, -0.04597, -0.4858, 0.8729, -0.04597, 0.6836, -0.4572, -0.5689, 0.6836, -0.4572, -0.5689, 0.6836, -0.4572, -0.5689, 0.6836, -0.4572, -0.5689, 0.2518, -0.552, -0.795, 0.2518, -0.552, -0.795, 0.2518, -0.552, -0.795, 0.2518, -0.552, -0.795, -0.1143, -0.4866, -0.8661, -0.1143, -0.4866, -0.8661, -0.1143, -0.4866, -0.8661, -0.1143, -0.4866, -0.8661, 0.8666, -0.291, -0.4053, 0.8666, -0.291, -0.4053, 0.8666, -0.291, -0.4053, 0.8666, -0.291, -0.4053, -0.6943, 0.4906, 0.5265, -0.6943, 0.4906, 0.5265, -0.6943, 0.4906, 0.5265, -0.6943, 0.4906, 0.5265, -0.3707, 0.5648, 0.7373, -0.3707, 0.5648, 0.7373, -0.3707, 0.5648, 0.7373, -0.3707, 0.5648, 0.7373, 0.8302, -0.2903, 0.4759, 0.8302, -0.2903, 0.4759, 0.8302, -0.2903, 0.4759, 0.8302, -0.2903, 0.4759, -0.002872, 0.7016, 0.7126, -0.002872, 0.7016, 0.7126, -0.002872, 0.7016, 0.7126, -0.002872, 0.7016, 0.7126, -0.01186, 0.4454, 0.8953, -0.01186, 0.4454, 0.8953, -0.01186, 0.4454, 0.8953, -0.01186, 0.4454, 0.8953, 0.08363, 0.9829, -0.1642, 0.08363, 0.9829, -0.1642, 0.08363, 0.9829, -0.1642, 0.08363, 0.9829, -0.1642, 0.07175, 0.9971, 0.02724, 0.07175, 0.9971, 0.02724, 0.07175, 0.9971, 0.02724, 0.07175, 0.9971, 0.02724, 0.09958, 0.995, -0.01254, 0.09958, 0.995, -0.01254, 0.09958, 0.995, -0.01254, 0.09958, 0.995, -0.01254, 0.4105, -0.5549, -0.7236, 0.4105, -0.5549, -0.7236, 0.4105, -0.5549, -0.7236, 0.4105, -0.5549, -0.7236, 0.5847, 0.2029, -0.7854, 0.5847, 0.2029, -0.7854, 0.5847, 0.2029, -0.7854, 0.5847, 0.2029, -0.7854, 0.7264, 0.2344, -0.6461, 0.7264, 0.2344, -0.6461, 0.7264, 0.2344, -0.6461, 0.7264, 0.2344, -0.6461, -0.4335, 0.7018, -0.5653, -0.4335, 0.7018, -0.5653, -0.4335, 0.7018, -0.5653, -0.4335, 0.7018, -0.5653, -0.05913, 0.9808, 0.186, -0.05913, 0.9808, 0.186, -0.05913, 0.9808, 0.186, -0.05913, 0.9808, 0.186, -0.7019, -0.01574, -0.7121, -0.7019, -0.01574, -0.7121, -0.7019, -0.01574, -0.7121, -0.7019, -0.01574, -0.7121, -0.828, 0.3049, 0.4706, -0.828, 0.3049, 0.4706, -0.828, 0.3049, 0.4706, -0.828, 0.3049, 0.4706, -0.01637, -0.03964, 0.9991, -0.01637, -0.03964, 0.9991, -0.01637, -0.03964, 0.9991, -0.01637, -0.03964, 0.9991, -0.07962, -0.7056, 0.7041, -0.07962, -0.7056, 0.7041, -0.07962, -0.7056, 0.7041, -0.07962, -0.7056, 0.7041, 0.008068, -0.9678, 0.2515, 0.008068, -0.9678, 0.2515, 0.008068, -0.9678, 0.2515, 0.008068, -0.9678, 0.2515, 0.01808, -0.9895, 0.1437, 0.01808, -0.9895, 0.1437, 0.01808, -0.9895, 0.1437, 0.01808, -0.9895, 0.1437, -0.6367, -0.771, 0.01342, -0.6367, -0.771, 0.01342, -0.6367, -0.771, 0.01342, -0.6367, -0.771, 0.01342, 0.3884, -0.7, 0.5993, 0.3884, -0.7, 0.5993, 0.3884, -0.7, 0.5993, 0.3884, -0.7, 0.5993, -0.06324, -0.997, 0.04516, -0.06324, -0.997, 0.04516, -0.06324, -0.997, 0.04516, -0.06324, -0.997, 0.04516, -0.6141, -0.7864, -0.06713, -0.6141, -0.7864, -0.06713, -0.6141, -0.7864, -0.06713, -0.6141, -0.7864, -0.06713, 0.03117, -0.8522, 0.5222, 0.03117, -0.8522, 0.5222, 0.03117, -0.8522, 0.5222, 0.03117, -0.8522, 0.5222, -0.4025, -0.7215, 0.5634, -0.4025, -0.7215, 0.5634, -0.4025, -0.7215, 0.5634, -0.4025, -0.7215, 0.5634, -0.1066, -0.9898, 0.09448, -0.1066, -0.9898, 0.09448, -0.1066, -0.9898, 0.09448, -0.1066, -0.9898, 0.09448, 0.5549, -0.5514, -0.623, 0.5549, -0.5514, -0.623, 0.5549, -0.5514, -0.623, 0.5549, -0.5514, -0.623, -0.4569, -0.7471, 0.4827, -0.4569, -0.7471, 0.4827, -0.4569, -0.7471, 0.4827, -0.4569, -0.7471, 0.4827, -0.9686, 0.1329, -0.2099, -0.9686, 0.1329, -0.2099, -0.9686, 0.1329, -0.2099, -0.9686, 0.1329, -0.2099, -0.614, -0.7854, 0.07798, -0.614, -0.7854, 0.07798, -0.614, -0.7854, 0.07798, -0.614, -0.7854, 0.07798, -0.5024, 0.8584, 0.1037, -0.5024, 0.8584, 0.1037, -0.5024, 0.8584, 0.1037, -0.5024, 0.8584, 0.1037, -0.006199, 0.9931, 0.1173, -0.006199, 0.9931, 0.1173, -0.006199, 0.9931, 0.1173, -0.006199, 0.9931, 0.1173, 0.538, 0.8326, 0.1319, 0.538, 0.8326, 0.1319, 0.538, 0.8326, 0.1319, 0.538, 0.8326, 0.1319, 0.9996, 0.007121, 0.02668, 0.9996, 0.007121, 0.02668, 0.9996, 0.007121, 0.02668, 0.9996, 0.007121, 0.02668, 0.5117, -0.8572, 0.05777, 0.5117, -0.8572, 0.05777, 0.5117, -0.8572, 0.05777, 0.5117, -0.8572, 0.05777, -0.1019, -0.9897, 0.1009, -0.1019, -0.9897, 0.1009, -0.1019, -0.9897, 0.1009, -0.1019, -0.9897, 0.1009, 0.004965, -0.9967, 0.08056, 0.004965, -0.9967, 0.08056, 0.004965, -0.9967, 0.08056, 0.004965, -0.9967, 0.08056, -0.001526, -0.9963, 0.08593, -0.001526, -0.9963, 0.08593, -0.001526, -0.9963, 0.08593, -0.001526, -0.9963, 0.08593, 0.4834, -0.8682, 0.1119, 0.4834, -0.8682, 0.1119, 0.4834, -0.8682, 0.1119, 0.4834, -0.8682, 0.1119, 0.0818, 0.9943, 0.06863, 0.0818, 0.9943, 0.06863, 0.0818, 0.9943, 0.06863, 0.0818, 0.9943, 0.06863, 0.664, 0.7186, 0.2066, 0.664, 0.7186, 0.2066, 0.664, 0.7186, 0.2066, 0.664, 0.7186, 0.2066, 0.7708, 0.6359, 0.03882, 0.7708, 0.6359, 0.03882, 0.7708, 0.6359, 0.03882, 0.7708, 0.6359, 0.03882, 0.9681, 0.1279, -0.2156, 0.9681, 0.1279, -0.2156, 0.9681, 0.1279, -0.2156, 0.9681, 0.1279, -0.2156, 0.9793, 0.1867, -0.0786, 0.9793, 0.1867, -0.0786, 0.9793, 0.1867, -0.0786, 0.9793, 0.1867, -0.0786, 0.2753, -0.9289, -0.2476, 0.2753, -0.9289, -0.2476, 0.2753, -0.9289, -0.2476, 0.2753, -0.9289, -0.2476, 0.3584, 0.9332, 0.02609, 0.3584, 0.9332, 0.02609, 0.3584, 0.9332, 0.02609, 0.3584, 0.9332, 0.02609, -0.7555, 0.6543, 0.03343, -0.7555, 0.6543, 0.03343, -0.7555, 0.6543, 0.03343, -0.7555, 0.6543, 0.03343, 0.986, 0.0424, 0.1615, 0.986, 0.0424, 0.1615, 0.986, 0.0424, 0.1615, 0.986, 0.0424, 0.1615, 0.1256, -0.9454, -0.3007, 0.1256, -0.9454, -0.3007, 0.1256, -0.9454, -0.3007, 0.1256, -0.9454, -0.3007, 0.5658, 0.782, 0.2614, 0.5658, 0.782, 0.2614, 0.5658, 0.782, 0.2614, 0.5658, 0.782, 0.2614, -0.6768, 0.7037, 0.2161, -0.6768, 0.7037, 0.2161, -0.6768, 0.7037, 0.2161, -0.6768, 0.7037, 0.2161, 0.9853, 0.05616, 0.1613, 0.9853, 0.05616, 0.1613, 0.9853, 0.05616, 0.1613, 0.9853, 0.05616, 0.1613, 0.1123, -0.9798, -0.1657, 0.1123, -0.9798, -0.1657, 0.1123, -0.9798, -0.1657, 0.1123, -0.9798, -0.1657, 0.6758, 0.7318, 0.0882, 0.6758, 0.7318, 0.0882, 0.6758, 0.7318, 0.0882, 0.6758, 0.7318, 0.0882, -0.667, 0.6883, 0.2851, -0.667, 0.6883, 0.2851, -0.667, 0.6883, 0.2851, -0.667, 0.6883, 0.2851, 0.07249, -0.9973, 0.008371, 0.07249, -0.9973, 0.008371, 0.07249, -0.9973, 0.008371, 0.07249, -0.9973, 0.008371, -0.6326, 0.6727, 0.3838, -0.6326, 0.6727, 0.3838, -0.6326, 0.6727, 0.3838, -0.6326, 0.6727, 0.3838, -0.8305, 0.1088, 0.5463, -0.8305, 0.1088, 0.5463, -0.8305, 0.1088, 0.5463, -0.8305, 0.1088, 0.5463, -0.9739, 0.09673, 0.2052, -0.9739, 0.09673, 0.2052, -0.9739, 0.09673, 0.2052, -0.9739, 0.09673, 0.2052, -0.9963, -0.04272, -0.07397, -0.9963, -0.04272, -0.07397, -0.9963, -0.04272, -0.07397, -0.9963, -0.04272, -0.07397, -0.9938, -0.1107, -0.006924, -0.9938, -0.1107, -0.006924, -0.9938, -0.1107, -0.006924, -0.9938, -0.1107, -0.006924, 0.3656, -0.4657, 0.8059, 0.3656, -0.4657, 0.8059, 0.3656, -0.4657, 0.8059, 0.3656, -0.4657, 0.8059, 0.7547, 0.6497, -0.09146, 0.7547, 0.6497, -0.09146, 0.7547, 0.6497, -0.09146, 0.7547, 0.6497, -0.09146, 0.984, 0.0659, -0.1654, 0.984, 0.0659, -0.1654, 0.984, 0.0659, -0.1654, 0.984, 0.0659, -0.1654, -0.341, -0.1911, 0.9204, -0.341, -0.1911, 0.9204, -0.341, -0.1911, 0.9204, -0.341, -0.1911, 0.9204, 0.9747, 0.1595, -0.1567, 0.9747, 0.1595, -0.1567, 0.9747, 0.1595, -0.1567, 0.9747, 0.1595, -0.1567, 0.8299, 0.5575, -0.02267, 0.8299, 0.5575, -0.02267, 0.8299, 0.5575, -0.02267, 0.8299, 0.5575, -0.02267, 0.3457, 0.9035, 0.2534, 0.3457, 0.9035, 0.2534, 0.3457, 0.9035, 0.2534, 0.3457, 0.9035, 0.2534, 0.9292, -0.3507, -0.1164, 0.9292, -0.3507, -0.1164, 0.9292, -0.3507, -0.1164, 0.9292, -0.3507, -0.1164, -0.5026, -0.7853, 0.3616, -0.5026, -0.7853, 0.3616, -0.5026, -0.7853, 0.3616, -0.5026, -0.7853, 0.3616, -0.6009, -0.7979, -0.04661, -0.6009, -0.7979, -0.04661, -0.6009, -0.7979, -0.04661, -0.6009, -0.7979, -0.04661, -0.6193, -0.7573, -0.2072, -0.6193, -0.7573, -0.2072, -0.6193, -0.7573, -0.2072, -0.6193, -0.7573, -0.2072, -0.5075, -0.8616, -0.006588, -0.5075, -0.8616, -0.006588, -0.5075, -0.8616, -0.006588, -0.5075, -0.8616, -0.006588, -0.07139, 0.1809, 0.9809, -0.07139, 0.1809, 0.9809, -0.07139, 0.1809, 0.9809, -0.07139, 0.1809, 0.9809, -0.2259, -0.5432, 0.8086, -0.2259, -0.5432, 0.8086, -0.2259, -0.5432, 0.8086, -0.2259, -0.5432, 0.8086, 0.4669, 0.8739, -0.1354, 0.4669, 0.8739, -0.1354, 0.4669, 0.8739, -0.1354, 0.4669, 0.8739, -0.1354, 0.4319, 0.9015, -0.02821, 0.4319, 0.9015, -0.02821, 0.4319, 0.9015, -0.02821, 0.4319, 0.9015, -0.02821, 0.4942, -0.8581, -0.1391, 0.4942, -0.8581, -0.1391, 0.4942, -0.8581, -0.1391, 0.4942, -0.8581, -0.1391, -0.6119, -0.6811, -0.402, -0.6119, -0.6811, -0.402, -0.6119, -0.6811, -0.402, -0.6119, -0.6811, -0.402, -0.421, 0.9033, -0.08295, -0.421, 0.9033, -0.08295, -0.421, 0.9033, -0.08295, -0.421, 0.9033, -0.08295, -0.06594, 0.9837, -0.167, -0.06594, 0.9837, -0.167, -0.06594, 0.9837, -0.167, -0.06594, 0.9837, -0.167, 0.2904, 0.9278, -0.2341, 0.2904, 0.9278, -0.2341, 0.2904, 0.9278, -0.2341, 0.2904, 0.9278, -0.2341, -0.7121, 0.6989, -0.06627, -0.7121, 0.6989, -0.06627, -0.7121, 0.6989, -0.06627, -0.7121, 0.6989, -0.06627, -0.562, -0.4017, 0.7231, -0.562, -0.4017, 0.7231, -0.562, -0.4017, 0.7231, -0.562, -0.4017, 0.7231, 0.9728, -0.2241, -0.05896, 0.9728, -0.2241, -0.05896, 0.9728, -0.2241, -0.05896, 0.9728, -0.2241, -0.05896, -0.546, -0.8337, 0.08258, -0.546, -0.8337, 0.08258, -0.546, -0.8337, 0.08258, -0.546, -0.8337, 0.08258, 0.8927, 0.3161, 0.3212, 0.8927, 0.3161, 0.3212, 0.8927, 0.3161, 0.3212, 0.8927, 0.3161, 0.3212, -0.5373, -0.8319, -0.1385, -0.5373, -0.8319, -0.1385, -0.5373, -0.8319, -0.1385, -0.5373, -0.8319, -0.1385, -0.2803, -0.8864, -0.3684, -0.2803, -0.8864, -0.3684, -0.2803, -0.8864, -0.3684, -0.2803, -0.8864, -0.3684, 0.8035, 0.5744, -0.1562, 0.8035, 0.5744, -0.1562, 0.8035, 0.5744, -0.1562, 0.8035, 0.5744, -0.1562, -0.8787, -0.4126, -0.2403, -0.8787, -0.4126, -0.2403, -0.8787, -0.4126, -0.2403, -0.8787, -0.4126, -0.2403, -0.0476, -0.9704, 0.2366, -0.0476, -0.9704, 0.2366, -0.0476, -0.9704, 0.2366, -0.0476, -0.9704, 0.2366, -0.1051, -0.9836, 0.1466, -0.1051, -0.9836, 0.1466, -0.1051, -0.9836, 0.1466, -0.1051, -0.9836, 0.1466, -0.666, -0.7459, -0.000448, -0.666, -0.7459, -0.000448, -0.666, -0.7459, -0.000448, -0.666, -0.7459, -0.000448, 0.07414, -0.9926, 0.09598, 0.07414, -0.9926, 0.09598, 0.07414, -0.9926, 0.09598, 0.07414, -0.9926, 0.09598, 0.02424, -0.9651, -0.2607, 0.02424, -0.9651, -0.2607, 0.02424, -0.9651, -0.2607, 0.02424, -0.9651, -0.2607, 0.7329, -0.5717, -0.3688, 0.7329, -0.5717, -0.3688, 0.7329, -0.5717, -0.3688, 0.7329, -0.5717, -0.3688, 0.3296, -0.6013, -0.7279, 0.3296, -0.6013, -0.7279, 0.3296, -0.6013, -0.7279, 0.3296, -0.6013, -0.7279, 0.8623, 0.2715, -0.4275, 0.8623, 0.2715, -0.4275, 0.8623, 0.2715, -0.4275, 0.8623, 0.2715, -0.4275, 0.7631, 0.256, -0.5934, 0.7631, 0.256, -0.5934, 0.7631, 0.256, -0.5934, 0.7631, 0.256, -0.5934, -0.9219, 0.305, -0.239, -0.9219, 0.305, -0.239, -0.9219, 0.305, -0.239, -0.9219, 0.305, -0.239, -0.1589, -0.963, -0.2178, -0.1589, -0.963, -0.2178, -0.1589, -0.963, -0.2178, -0.1589, -0.963, -0.2178, -0.1281, -0.9896, -0.06573, -0.1281, -0.9896, -0.06573, -0.1281, -0.9896, -0.06573, -0.1281, -0.9896, -0.06573, -0.3432, -0.9132, -0.2199, -0.3432, -0.9132, -0.2199, -0.3432, -0.9132, -0.2199, -0.3432, -0.9132, -0.2199, -0.1827, -0.9813, 0.06021, -0.1827, -0.9813, 0.06021, -0.1827, -0.9813, 0.06021, -0.1827, -0.9813, 0.06021, -0.5896, -0.8034, 0.08289, -0.5896, -0.8034, 0.08289, -0.5896, -0.8034, 0.08289, -0.5896, -0.8034, 0.08289, -0.9909, 0.1242, 0.05117, -0.9909, 0.1242, 0.05117, -0.9909, 0.1242, 0.05117, -0.9909, 0.1242, 0.05117, -0.5128, -0.6699, -0.5369, -0.5128, -0.6699, -0.5369, -0.5128, -0.6699, -0.5369, -0.5128, -0.6699, -0.5369, 0.02644, 0.02437, -0.9994, 0.02644, 0.02437, -0.9994, 0.02644, 0.02437, -0.9994, 0.02644, 0.02437, -0.9994, 0.02644, 0.02437, -0.9994, 0.02644, 0.02437, -0.9994, 0.02644, 0.02437, -0.9994, 0.02644, 0.02437, -0.9994, -0.025, 0.8924, -0.4505, -0.025, 0.8924, -0.4505, -0.025, 0.8924, -0.4505, -0.025, 0.8924, -0.4505, -0.4404, 0.7334, -0.5178, -0.4404, 0.7334, -0.5178, -0.4404, 0.7334, -0.5178, -0.4404, 0.7334, -0.5178, 0.4776, -0.7155, -0.5099, 0.4776, -0.7155, -0.5099, 0.4776, -0.7155, -0.5099, 0.4776, -0.7155, -0.5099, -0.7974, 0.02507, -0.6029, -0.7974, 0.02507, -0.6029, -0.7974, 0.02507, -0.6029, -0.7974, 0.02507, -0.6029, 0.843, 0.01091, -0.5378, 0.843, 0.01091, -0.5378, 0.843, 0.01091, -0.5378, 0.843, 0.01091, -0.5378, 0.5021, 0.7041, -0.5021, 0.5021, 0.7041, -0.5021, 0.5021, 0.7041, -0.5021, 0.5021, 0.7041, -0.5021, -0.1769, -0.8528, -0.4914, -0.1769, -0.8528, -0.4914, -0.1769, -0.8528, -0.4914, -0.1769, -0.8528, -0.4914])] * 3)])
arm_armature_004 = bpy.data.armatures.new('Armature.004')  # bones are not reproduced

# ---- objects
ob_a = bpy.data.objects.new('A/Å', arm_armature_004)
ob_mesh_002 = bpy.data.objects.new('mesh.002', me_untitled_001)

# ---- transforms, parenting, visibility, modifiers, constraints
ob_a.location = (0.0, 0.0, 0.0)
ob_a.hide_render = True
ob_a.show_in_front = True
ob_a.lineart.crease_threshold = 0.0
ob_mesh_002.parent = ob_a
ob_mesh_002.location = (0.0, 0.0, 0.0)
ob_mesh_002.scale = (0.121, 0.121, 0.121)
ob_mesh_002.color = (0.8, 0.8, 0.8, 1.0)
ob_mesh_002.lineart.crease_threshold = 0.0
_vg = ob_mesh_002.vertex_groups.new(name='Wrist')
_vg = ob_mesh_002.vertex_groups.new(name='Thumb_1')
_vg = ob_mesh_002.vertex_groups.new(name='Thumb_2')
_vg = ob_mesh_002.vertex_groups.new(name='Thumb_3')
_vg = ob_mesh_002.vertex_groups.new(name='Index_1')
_vg = ob_mesh_002.vertex_groups.new(name='Index_2')
_vg = ob_mesh_002.vertex_groups.new(name='Index_3')
_vg = ob_mesh_002.vertex_groups.new(name='Index_4')
_vg = ob_mesh_002.vertex_groups.new(name='Middle_1')
_vg = ob_mesh_002.vertex_groups.new(name='Middle_2')
_vg = ob_mesh_002.vertex_groups.new(name='Middle_3')
_vg = ob_mesh_002.vertex_groups.new(name='Middle_4')
_vg = ob_mesh_002.vertex_groups.new(name='Ring_1')
_vg = ob_mesh_002.vertex_groups.new(name='Ring_2')
_vg = ob_mesh_002.vertex_groups.new(name='Ring_3')
_vg = ob_mesh_002.vertex_groups.new(name='Ring_4')
_vg = ob_mesh_002.vertex_groups.new(name='Little_1')
_vg = ob_mesh_002.vertex_groups.new(name='Little_2')
_vg = ob_mesh_002.vertex_groups.new(name='Little_3')
_vg = ob_mesh_002.vertex_groups.new(name='Little_4')

# ---- collection membership
col_a.objects.link(ob_a)
col_a.objects.link(ob_mesh_002)

# ---- scene / render settings (as saved in the file)
scene.frame_start = 1; scene.frame_end = 250; scene.frame_set(1)
scene.render.engine = 'BLENDER_EEVEE_NEXT'
scene.cycles.sampling_pattern = 'TABULATED_SOBOL'
scene.view_settings.view_transform = 'Filmic'
bpy.context.view_layer.update()

# ---- added for rendering (the .blend has no active camera and no usable light): camera, sun
cam_auto = bpy.data.cameras.new('AutoCamera')
cam_auto.lens = 50.0
cam_auto.sensor_width = 36.0
cam_auto.clip_end = 1000.0
ob_auto_camera = bpy.data.objects.new('AutoCamera', cam_auto)
scene.collection.objects.link(ob_auto_camera)
ob_auto_camera.location = (10.9627, -13.1625, 13.6638)
ob_auto_camera.rotation_euler = (1.09748, -7.21219e-08, 0.694738)
scene.camera = ob_auto_camera
light_auto_sun = bpy.data.lights.new('AutoSun', 'SUN')
light_auto_sun.energy = 3.0
light_auto_sun.angle = 0.0523599
ob_auto_sun = bpy.data.objects.new('AutoSun', light_auto_sun)
scene.collection.objects.link(ob_auto_sun)
ob_auto_sun.rotation_euler = (0.872665, 0.174533, 0.523599)
bpy.context.view_layer.update()
